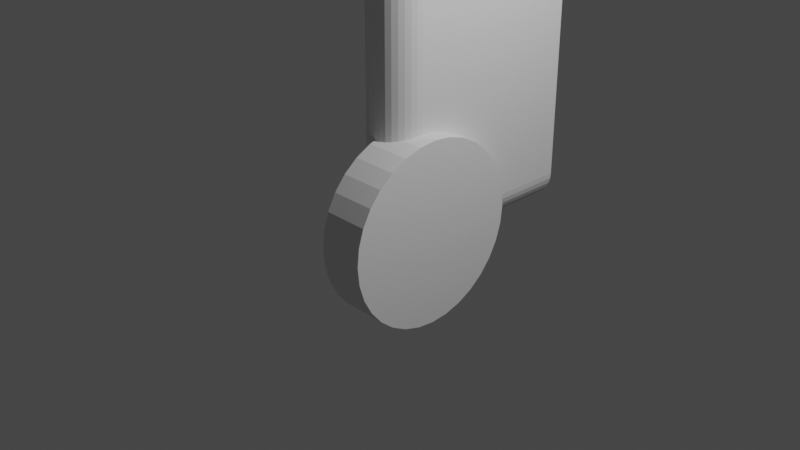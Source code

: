 # Source: LampStem.blend  (saved by Blender 2.83.19; exported with 4.5.12 LTS)
import bpy
from mathutils import Matrix  # noqa: F401  (used for matrix-valued properties, if any)

bpy.ops.wm.read_factory_settings(use_empty=True)
scene = bpy.context.scene
scene.name = 'Scene'

# ---- collections
col_collection = bpy.data.collections.new('Collection'); scene.collection.children.link(col_collection)

# ---- world
world_world = bpy.data.worlds.new('World'); scene.world = world_world
world_world.use_nodes = True; world_world.node_tree.nodes.clear()
_N = world_world.node_tree.nodes; _L = world_world.node_tree.links
n0 = _N.new('ShaderNodeOutputWorld'); n0.name = 'World Output'; n0.location = (300, 300)
n1 = _N.new('ShaderNodeBackground'); n1.name = 'Background'; n1.location = (10, 300)
n1.inputs[0].default_value = (0.05088, 0.05088, 0.05088, 1.0)
_L.new(n1.outputs[0], n0.inputs[0])
n0.is_active_output = True
world_world.color = (0.05088, 0.05088, 0.05088)
world_world.use_sun_shadow = False
world_world.sun_shadow_jitter_overblur = 0.0

# ---- cameras
cam_camera = bpy.data.cameras.new('Camera')
cam_camera.clip_end = 100.0
cam_camera.ortho_scale = 7.314

# ---- lights
light_light = bpy.data.lights.new('Light', 'POINT')
light_light.transmission_factor = 0.0
light_light.energy = 1000.0
light_light.shadow_soft_size = 0.1
light_light.shadow_maximum_resolution = 0.006
light_light.use_absolute_resolution = True

# ---- meshes
me_cylinder = bpy.data.meshes.new('Cylinder')
me_cylinder.from_pydata([(0.0005074, -0.06243, 0.3139), (0.0005074, -0.1225, 0.2956), (0.0005074, -0.1778, 0.2661), (0.0005074, -0.2263, 0.2263), (0.0005074, -0.2661, 0.1778), (0.0005074, -0.2956, 0.1225), (0.0005074, -0.3139, 0.06243), (0.0005074, -0.32, -2.95e-07), (0.008651, -0.06183, 0.3139), (0.01649, -0.1213, 0.2956), (0.02371, -0.1762, 0.2661), (0.03004, -0.2243, 0.2263), (0.03523, -0.2637, 0.1778), (0.03909, -0.293, 0.1225), (0.04147, -0.3111, 0.06243), (0.04227, -0.3172, -3.039e-07), (0.01665, -0.06017, 0.3139), (0.03219, -0.1182, 0.2956), (0.0465, -0.1716, 0.2661), (0.05905, -0.2184, 0.2263), (0.06935, -0.2569, 0.1778), (0.07701, -0.2854, 0.1225), (0.08172, -0.303, 0.06243), (0.08331, -0.309, -3.129e-07), (0.02436, -0.05748, 0.3139), (0.04733, -0.1129, 0.2956), (0.0685, -0.1641, 0.2661), (0.08706, -0.2089, 0.2263), (0.1023, -0.2456, 0.1778), (0.1136, -0.2729, 0.1225), (0.1206, -0.2898, 0.06243), (0.1229, -0.2954, -3.218e-07), (0.03165, -0.05381, 0.3139), (0.06167, -0.1058, 0.2956), (0.08933, -0.1537, 0.2661), (0.1136, -0.1957, 0.2263), (0.1335, -0.2302, 0.1778), (0.1483, -0.2558, 0.1225), (0.1574, -0.2715, 0.06243), (0.1604, -0.2769, -3.305e-07), (0.03841, -0.04922, 0.3139), (0.07495, -0.09684, 0.2956), (0.1086, -0.1407, 0.2661), (0.1381, -0.1792, 0.2263), (0.1624, -0.2108, 0.1778), (0.1804, -0.2342, 0.1225), (0.1915, -0.2487, 0.06243), (0.1952, -0.2536, -3.388e-07), (0.0445, -0.04379, 0.3139), (0.08695, -0.08623, 0.2956), (0.1261, -0.1254, 0.2661), (0.1604, -0.1596, 0.2263), (0.1885, -0.1878, 0.1778), (0.2094, -0.2087, 0.1225), (0.2223, -0.2216, 0.06243), (0.2266, -0.2259, -3.466e-07), (0.04984, -0.0376, 0.3139), (0.09746, -0.07415, 0.2956), (0.1414, -0.1078, 0.2661), (0.1798, -0.1373, 0.2263), (0.2114, -0.1616, 0.1778), (0.2349, -0.1796, 0.1225), (0.2493, -0.1907, 0.06243), (0.2542, -0.1944, -3.538e-07), (0.05432, -0.03078, 0.3139), (0.1063, -0.06079, 0.2956), (0.1542, -0.08845, 0.2661), (0.1962, -0.1127, 0.2263), (0.2307, -0.1326, 0.1778), (0.2563, -0.1474, 0.1225), (0.2721, -0.1565, 0.06243), (0.2774, -0.1596, -3.602e-07), (0.05787, -0.02342, 0.3139), (0.1133, -0.04639, 0.2956), (0.1644, -0.06757, 0.2661), (0.2092, -0.08612, 0.2263), (0.246, -0.1014, 0.1778), (0.2733, -0.1127, 0.1225), (0.2902, -0.1196, 0.06243), (0.2958, -0.122, -3.657e-07), (0.06043, -0.01567, 0.3139), (0.1184, -0.0312, 0.2956), (0.1719, -0.04552, 0.2661), (0.2187, -0.05807, 0.2263), (0.2571, -0.06837, 0.1778), (0.2857, -0.07603, 0.1225), (0.3033, -0.08074, 0.06243), (0.3092, -0.08233, -3.702e-07), (0.06196, -0.007646, 0.3139), (0.1215, -0.01548, 0.2956), (0.1763, -0.0227, 0.2661), (0.2244, -0.02903, 0.2263), (0.2639, -0.03423, 0.1778), (0.2932, -0.03808, 0.1225), (0.3112, -0.04046, 0.06243), (0.3173, -0.04127, -3.737e-07), (7.153e-07, 0.0005079, 0.32), (0.06243, 0.0005073, 0.3139), (0.1225, 0.0005078, 0.2956), (0.1778, 0.0005077, 0.2661), (0.2263, 0.0005073, 0.2263), (0.2661, 0.0005081, 0.1778), (0.2956, 0.0005086, 0.1225), (0.3139, 0.0005075, 0.06243), (0.32, 0.0005072, -3.761e-07), (7.55e-08, 1.0, 0.0), (-2.22e-07, 0.4976, 0.6), (0.1951, 0.9808, 0.0), (0.09707, 0.488, 0.6), (0.3827, 0.9239, 0.0), (0.1904, 0.4597, 0.6), (0.5556, 0.8315, 0.0), (0.2764, 0.4137, 0.6), (0.7071, 0.7071, 0.0), (0.3518, 0.3518, 0.6), (0.8315, 0.5556, 0.0), (0.4137, 0.2764, 0.6), (0.9239, 0.3827, 0.0), (0.4597, 0.1904, 0.6), (0.9808, 0.1951, 0.0), (0.488, 0.09707, 0.6), (1.0, 7.55e-08, 0.0), (0.4976, -1.611e-09, 0.6), (0.9808, -0.1951, 0.0), (0.488, -0.09707, 0.6), (0.9239, -0.3827, 0.0), (0.4597, -0.1904, 0.6), (0.8315, -0.5556, 0.0), (0.4137, -0.2764, 0.6), (0.7071, -0.7071, 0.0), (0.3518, -0.3518, 0.6), (0.5556, -0.8315, 0.0), (0.2764, -0.4137, 0.6), (0.3827, -0.9239, 0.0), (0.1904, -0.4597, 0.6), (0.1951, -0.9808, 0.0), (0.09707, -0.488, 0.6), (-2.503e-07, -1.0, 0.0), (-2.056e-07, -0.4976, 0.6), (-0.1951, -0.9808, 0.0), (-0.09707, -0.488, 0.6), (-0.3827, -0.9239, 0.0), (-0.1904, -0.4597, 0.6), (-0.5556, -0.8315, 0.0), (-0.2764, -0.4137, 0.6), (-0.7071, -0.7071, 0.0), (-0.3518, -0.3518, 0.6), (-0.8315, -0.5556, 0.0), (-0.4137, -0.2764, 0.6), (-0.9239, -0.3827, 0.0), (-0.4597, -0.1904, 0.6), (-0.488, -0.09707, 0.6), (-0.4976, 5.029e-07, 0.6), (-0.488, 0.09707, 0.6), (-0.4597, 0.1904, 0.6), (-0.4137, 0.2764, 0.6), (-0.3518, 0.3518, 0.6), (-0.2764, 0.4137, 0.6), (-0.1904, 0.4597, 0.6), (-0.09707, 0.488, 0.6), (0.1951, 0.9808, 0.5), (-3.775e-08, 1.0, 0.5), (0.3827, 0.9239, 0.5), (0.5556, 0.8315, 0.5), (0.7071, 0.7071, 0.5), (0.8315, 0.5556, 0.5), (0.9239, 0.3827, 0.5), (0.9808, 0.1951, 0.5), (1.0, 7.55e-08, 0.5), (0.9808, -0.1951, 0.5), (0.9239, -0.3827, 0.5), (0.8315, -0.5556, 0.5), (0.7071, -0.7071, 0.5), (0.5556, -0.8315, 0.5), (0.3827, -0.9239, 0.5), (0.1951, -0.9808, 0.5), (-3.636e-07, -1.0, 0.5), (-0.1951, -0.9808, 0.5), (-0.3827, -0.9239, 0.5), (-0.5556, -0.8315, 0.5), (-0.7071, -0.7071, 0.5), (-0.8315, -0.5556, 0.5), (-0.9239, -0.3827, 0.5), (-0.9808, -0.1951, 0.5), (-1.0, 9.656e-07, 0.5), (-0.9808, 0.1951, 0.5), (-0.9239, 0.3827, 0.5), (-0.8315, 0.5556, 0.5), (-0.7071, 0.7071, 0.5), (-0.5556, 0.8315, 0.5), (-0.3827, 0.9239, 0.5), (-0.1951, 0.9808, 0.5), (0.09707, 0.488, 0.7), (-2.109e-07, 0.4976, 0.7), (0.1904, 0.4597, 0.7), (0.2764, 0.4137, 0.7), (0.3518, 0.3518, 0.7), (0.4137, 0.2764, 0.7), (0.4597, 0.1904, 0.7), (0.488, 0.09707, 0.7), (0.4976, -1.611e-09, 0.7), (0.488, -0.09707, 0.7), (0.4597, -0.1904, 0.7), (0.4137, -0.2764, 0.7), (0.3518, -0.3518, 0.7), (0.2764, -0.4137, 0.7), (0.1904, -0.4597, 0.7), (0.09707, -0.488, 0.7), (-1.945e-07, -0.4976, 0.7), (-0.09707, -0.488, 0.7), (-0.1904, -0.4597, 0.7), (-0.2764, -0.4137, 0.7), (-0.3518, -0.3518, 0.7), (-0.4137, -0.2764, 0.7), (-0.4597, -0.1904, 0.7), (-0.488, -0.09707, 0.7), (-0.4976, 5.029e-07, 0.7), (-0.488, 0.09707, 0.7), (-0.4597, 0.1904, 0.7), (-0.4137, 0.2764, 0.7), (-0.3518, 0.3518, 0.7), (-0.2764, 0.4137, 0.7), (-0.1904, 0.4597, 0.7), (-0.09707, 0.488, 0.7), (0.2956, 0.9503, 0.1225), (0.2661, 0.9593, 0.1778), (0.3139, 0.9448, 0.06243), (0.32, 0.8783, -4.145e-07), (0.32, 0.9429, -4.173e-07), (0.2263, 0.9713, 0.2263), (0.1778, 0.9825, 0.2661), (0.1225, 0.9879, 0.2956), (0.1951, 0.9808, 0.2519), (0.06243, 0.9939, 0.3139), (-0.9808, 0.1951, 0.32), (-1.0, -9.028e-08, 0.32), (0.0005074, 1.0, -1.448e-05), (0.0005074, 1.0, 0.32), (0.0005074, -5.213e-08, 2.98e-08), (-0.9939, -0.06243, 0.3139), (-0.9825, -0.1778, 0.2661), (-0.9879, -0.1225, 0.2956), (-0.9808, -0.1951, 0.2519), (3.02e-09, 1.0, 0.32), (-0.1951, 0.9808, 0.32), (-0.3827, 0.9239, 0.32), (-0.5556, 0.8315, 0.32), (-0.7071, 0.7071, 0.32), (-0.8315, 0.5556, 0.32), (-0.9239, 0.3827, 0.32), (-0.9713, -0.2263, 0.2263), (-0.9448, -0.3139, 0.06243), (-0.9429, -0.32, -2.238e-07), (-0.9503, -0.2956, 0.1225), (-0.9593, -0.2661, 0.1778), (0.0004882, 0.000196, 2.837e-08), (0.0004028, 0.0003089, 2.98e-08), (0.0003096, 0.0004026, 2.98e-08), (5.96e-07, 0.0005079, 2.98e-08), (0.000132, 0.0004905, 2.98e-08), (-0.929, -0.32, -1.124e-07), (0.0623, -0.3132, -1.542e-07), (3.358e-07, 1.0, 0.0001625), (0.0005158, 1.915e-06, 0.32), (0.0004901, 0.0001315, 0.32), (0.000446, 0.0002596, 0.32), (0.0003639, 0.0003662, 0.32), (0.0002569, 0.0004479, 0.32), (0.0001318, 0.0004906, 0.32)], [], [(99, 100, 229, 232, 230), (263, 235, 239, 0), (0, 239, 241, 1), (1, 241, 240, 2), (2, 240, 242, 250, 3), (3, 250, 254, 4), (4, 254, 253, 5), (5, 253, 251, 6), (6, 251, 252, 260, 7), (0, 1, 9, 8), (5, 6, 14, 13), (3, 4, 12, 11), (1, 2, 10, 9), (6, 7, 15, 14), (263, 0, 8), (4, 5, 13, 12), (2, 3, 11, 10), (17, 18, 26, 25), (14, 15, 261, 23, 22), (8, 9, 17, 16), (9, 10, 18, 17), (10, 11, 19, 18), (11, 12, 20, 19), (12, 13, 21, 20), (13, 14, 22, 21), (28, 29, 37, 36), (18, 19, 27, 26), (19, 20, 28, 27), (20, 21, 29, 28), (21, 22, 30, 29), (22, 23, 31, 30), (16, 17, 25, 24), (29, 30, 38, 37), (30, 31, 39, 38), (264, 24, 32), (24, 25, 33, 32), (25, 26, 34, 33), (26, 27, 35, 34), (27, 28, 36, 35), (32, 33, 41, 40), (33, 34, 42, 41), (34, 35, 43, 42), (35, 36, 44, 43), (36, 37, 45, 44), (37, 38, 46, 45), (38, 39, 47, 46), (265, 32, 40), (43, 44, 52, 51), (44, 45, 53, 52), (45, 46, 54, 53), (46, 47, 55, 54), (265, 264, 32), (40, 41, 49, 48), (41, 42, 50, 49), (42, 43, 51, 50), (57, 58, 66, 65), (54, 55, 63, 62), (266, 265, 48), (48, 49, 57, 56), (49, 50, 58, 57), (50, 51, 59, 58), (51, 52, 60, 59), (52, 53, 61, 60), (53, 54, 62, 61), (68, 69, 77, 76), (58, 59, 67, 66), (59, 60, 68, 67), (60, 61, 69, 68), (61, 62, 70, 69), (62, 63, 71, 70), (56, 266, 48), (56, 57, 65, 64), (69, 70, 78, 77), (70, 71, 79, 78), (266, 64, 72), (64, 65, 73, 72), (65, 66, 74, 73), (66, 67, 75, 74), (67, 68, 76, 75), (72, 73, 81, 80), (73, 74, 82, 81), (74, 75, 83, 82), (75, 76, 84, 83), (76, 77, 85, 84), (77, 78, 86, 85), (78, 79, 87, 86), (267, 266, 72), (83, 84, 92, 91), (84, 85, 93, 92), (85, 86, 94, 93), (86, 87, 95, 94), (96, 268, 97), (80, 81, 89, 88), (81, 82, 90, 89), (82, 83, 91, 90), (94, 95, 104, 103), (268, 88, 97), (88, 89, 98, 97), (89, 90, 99, 98), (90, 91, 100, 99), (91, 92, 101, 100), (92, 93, 102, 101), (93, 94, 103, 102), (100, 101, 225, 229), (101, 102, 224, 225), (263, 238, 255), (102, 103, 226, 224), (103, 104, 227, 228, 226), (96, 97, 233, 243), (97, 98, 231, 233), (98, 99, 230, 231), (237, 263, 255, 236), (109, 162, 163, 111), (111, 163, 164, 113), (113, 164, 165, 115), (115, 165, 166, 117), (117, 166, 167, 119), (119, 167, 168, 121), (121, 168, 169, 123), (123, 169, 170, 125), (125, 170, 171, 127), (127, 171, 172, 129), (129, 172, 173, 131), (131, 173, 174, 133), (133, 174, 175, 135), (135, 175, 176, 137), (137, 176, 177, 139), (139, 177, 178, 141), (141, 178, 179, 143), (143, 179, 180, 145), (145, 180, 181, 147), (147, 181, 182, 149), (149, 182, 183, 242, 250, 254, 253, 251, 252), (154, 153, 217, 218), (96, 243, 105, 258), (106, 108, 160, 161), (108, 110, 162, 160), (110, 112, 163, 162), (112, 114, 164, 163), (114, 116, 165, 164), (116, 118, 166, 165), (118, 120, 167, 166), (120, 122, 168, 167), (122, 124, 169, 168), (124, 126, 170, 169), (126, 128, 171, 170), (128, 130, 172, 171), (130, 132, 173, 172), (132, 134, 174, 173), (134, 136, 175, 174), (136, 138, 176, 175), (138, 140, 177, 176), (140, 142, 178, 177), (142, 144, 179, 178), (144, 146, 180, 179), (146, 148, 181, 180), (148, 150, 182, 181), (150, 151, 183, 182), (151, 152, 184, 183), (152, 153, 185, 184), (153, 154, 186, 185), (154, 155, 187, 186), (155, 156, 188, 187), (156, 157, 189, 188), (157, 158, 190, 189), (158, 159, 191, 190), (159, 106, 161, 191), (192, 193, 223, 222, 221, 220, 219, 218, 217, 216, 215, 214, 213, 212, 211, 210, 209, 208, 207, 206, 205, 204, 203, 202, 201, 200, 199, 198, 197, 196, 195, 194), (132, 130, 204, 205), (155, 154, 218, 219), (134, 132, 205, 206), (108, 106, 193, 192), (156, 155, 219, 220), (136, 134, 206, 207), (110, 108, 192, 194), (157, 156, 220, 221), (138, 136, 207, 208), (112, 110, 194, 195), (158, 157, 221, 222), (140, 138, 208, 209), (114, 112, 195, 196), (159, 158, 222, 223), (142, 140, 209, 210), (116, 114, 196, 197), (106, 159, 223, 193), (144, 142, 210, 211), (118, 116, 197, 198), (146, 144, 211, 212), (120, 118, 198, 199), (148, 146, 212, 213), (122, 120, 199, 200), (150, 148, 213, 214), (124, 122, 200, 201), (151, 150, 214, 215), (126, 124, 201, 202), (152, 151, 215, 216), (128, 126, 202, 203), (153, 152, 216, 217), (130, 128, 203, 204), (257, 256, 266), (244, 245, 190, 191), (243, 262, 105), (245, 246, 189, 190), (234, 235, 184, 185), (237, 243, 244, 245, 246, 247, 248, 249, 234, 235, 263), (235, 239, 241, 240, 242, 183, 184), (256, 265, 266), (255, 264, 265), (257, 266, 267), (256, 255, 265), (247, 248, 187, 188), (238, 263, 264), (259, 257, 267), (236, 105, 107), (246, 247, 188, 189), (258, 259, 268, 96), (259, 267, 268), (248, 249, 186, 187), (249, 234, 185, 186), (252, 260, 7, 15, 261, 23, 31, 39, 47, 55, 63, 71, 79, 87, 95, 104, 227, 228, 109, 111, 113, 115, 117, 119, 121, 123, 125, 127, 129, 131, 133, 135, 137, 139, 141, 143, 145, 147, 149), (255, 238, 264), (228, 226, 224, 225, 229, 232, 160, 162, 109), (264, 263, 24), (268, 267, 88), (262, 161, 160, 232, 230, 231, 233, 243), (263, 8, 16), (263, 16, 24), (265, 40, 48), (266, 56, 64), (267, 72, 80), (267, 80, 88), (236, 255, 256, 257, 259, 258, 105)])
_uv = me_cylinder.uv_layers.new(name='UVMap')
_uv.uv.foreach_set('vector', [0.4062, 0.5, 0.375, 0.5, 0.375, 0.5, 0.3951, 0.5, 0.4062, 0.5, 0.5, 0.5, 0.5, 0.5896, 0.4688, 0.5891, 0.4688, 0.5, 0.4688, 0.5, 0.4688, 0.5891, 0.4375, 0.5885, 0.4375, 0.5, 0.4375, 0.5, 0.4375, 0.5885, 0.4062, 0.5881, 0.4062, 0.5, 0.4062, 0.5, 0.4062, 0.5881, 0.3951, 0.5879, 0.375, 0.5871, 0.375, 0.5, 0.375, 0.5, 0.375, 0.5871, 0.3438, 0.586, 0.3438, 0.5, 0.3438, 0.5, 0.3438, 0.586, 0.3125, 0.5852, 0.3125, 0.5, 0.3125, 0.5, 0.3125, 0.5852, 0.2812, 0.5847, 0.2812, 0.5, 0.2812, 0.5, 0.2812, 0.5847, 0.25, 0.5845, 0.25, 0.5833, 0.25, 0.5, 0.4688, 0.5, 0.4375, 0.5, 0.4375, 0.5, 0.4688, 0.5, 0.3125, 0.5, 0.2812, 0.5, 0.2812, 0.5, 0.3125, 0.5, 0.375, 0.5, 0.3438, 0.5, 0.3438, 0.5, 0.375, 0.5, 0.4375, 0.5, 0.4062, 0.5, 0.4062, 0.5, 0.4375, 0.5, 0.2812, 0.5, 0.25, 0.5, 0.25, 0.5, 0.2812, 0.5, 0.5, 0.5, 0.4688, 0.5, 0.4688, 0.5, 0.3438, 0.5, 0.3125, 0.5, 0.3125, 0.5, 0.3438, 0.5, 0.4062, 0.5, 0.375, 0.5, 0.375, 0.5, 0.4062, 0.5, 0.4375, 0.5, 0.4062, 0.5, 0.4062, 0.5, 0.4375, 0.5, 0.2812, 0.5, 0.25, 0.5, 0.25, 0.5, 0.25, 0.5, 0.2812, 0.5, 0.4688, 0.5, 0.4375, 0.5, 0.4375, 0.5, 0.4688, 0.5, 0.4375, 0.5, 0.4062, 0.5, 0.4062, 0.5, 0.4375, 0.5, 0.4062, 0.5, 0.375, 0.5, 0.375, 0.5, 0.4062, 0.5, 0.375, 0.5, 0.3438, 0.5, 0.3438, 0.5, 0.375, 0.5, 0.3438, 0.5, 0.3125, 0.5, 0.3125, 0.5, 0.3438, 0.5, 0.3125, 0.5, 0.2812, 0.5, 0.2812, 0.5, 0.3125, 0.5, 0.3438, 0.5, 0.3125, 0.5, 0.3125, 0.5, 0.3438, 0.5, 0.4062, 0.5, 0.375, 0.5, 0.375, 0.5, 0.4062, 0.5, 0.375, 0.5, 0.3438, 0.5, 0.3438, 0.5, 0.375, 0.5, 0.3438, 0.5, 0.3125, 0.5, 0.3125, 0.5, 0.3438, 0.5, 0.3125, 0.5, 0.2812, 0.5, 0.2812, 0.5, 0.3125, 0.5, 0.2812, 0.5, 0.25, 0.5, 0.25, 0.5, 0.2812, 0.5, 0.4688, 0.5, 0.4375, 0.5, 0.4375, 0.5, 0.4688, 0.5, 0.3125, 0.5, 0.2812, 0.5, 0.2812, 0.5, 0.3125, 0.5, 0.2812, 0.5, 0.25, 0.5, 0.25, 0.5, 0.2812, 0.5, 0.5, 0.5, 0.4688, 0.5, 0.4688, 0.5, 0.4688, 0.5, 0.4375, 0.5, 0.4375, 0.5, 0.4688, 0.5, 0.4375, 0.5, 0.4062, 0.5, 0.4062, 0.5, 0.4375, 0.5, 0.4062, 0.5, 0.375, 0.5, 0.375, 0.5, 0.4062, 0.5, 0.375, 0.5, 0.3438, 0.5, 0.3438, 0.5, 0.375, 0.5, 0.4688, 0.5, 0.4375, 0.5, 0.4375, 0.5, 0.4688, 0.5, 0.4375, 0.5, 0.4062, 0.5, 0.4062, 0.5, 0.4375, 0.5, 0.4062, 0.5, 0.375, 0.5, 0.375, 0.5, 0.4062, 0.5, 0.375, 0.5, 0.3438, 0.5, 0.3438, 0.5, 0.375, 0.5, 0.3438, 0.5, 0.3125, 0.5, 0.3125, 0.5, 0.3438, 0.5, 0.3125, 0.5, 0.2812, 0.5, 0.2812, 0.5, 0.3125, 0.5, 0.2812, 0.5, 0.25, 0.5, 0.25, 0.5, 0.2812, 0.5, 0.5, 0.5, 0.4688, 0.5, 0.4688, 0.5, 0.375, 0.5, 0.3438, 0.5, 0.3438, 0.5, 0.375, 0.5, 0.3438, 0.5, 0.3125, 0.5, 0.3125, 0.5, 0.3438, 0.5, 0.3125, 0.5, 0.2812, 0.5, 0.2812, 0.5, 0.3125, 0.5, 0.2812, 0.5, 0.25, 0.5, 0.25, 0.5, 0.2812, 0.5, 0.5, 0.5, 0.5, 0.5, 0.4688, 0.5, 0.4688, 0.5, 0.4375, 0.5, 0.4375, 0.5, 0.4688, 0.5, 0.4375, 0.5, 0.4062, 0.5, 0.4062, 0.5, 0.4375, 0.5, 0.4062, 0.5, 0.375, 0.5, 0.375, 0.5, 0.4062, 0.5, 0.4375, 0.5, 0.4062, 0.5, 0.4062, 0.5, 0.4375, 0.5, 0.2812, 0.5, 0.25, 0.5, 0.25, 0.5, 0.2812, 0.5, 0.5, 0.5, 0.5, 0.5, 0.4688, 0.5, 0.4688, 0.5, 0.4375, 0.5, 0.4375, 0.5, 0.4688, 0.5, 0.4375, 0.5, 0.4062, 0.5, 0.4062, 0.5, 0.4375, 0.5, 0.4062, 0.5, 0.375, 0.5, 0.375, 0.5, 0.4062, 0.5, 0.375, 0.5, 0.3438, 0.5, 0.3438, 0.5, 0.375, 0.5, 0.3438, 0.5, 0.3125, 0.5, 0.3125, 0.5, 0.3438, 0.5, 0.3125, 0.5, 0.2812, 0.5, 0.2812, 0.5, 0.3125, 0.5, 0.3438, 0.5, 0.3125, 0.5, 0.3125, 0.5, 0.3438, 0.5, 0.4062, 0.5, 0.375, 0.5, 0.375, 0.5, 0.4062, 0.5, 0.375, 0.5, 0.3438, 0.5, 0.3438, 0.5, 0.375, 0.5, 0.3438, 0.5, 0.3125, 0.5, 0.3125, 0.5, 0.3438, 0.5, 0.3125, 0.5, 0.2812, 0.5, 0.2812, 0.5, 0.3125, 0.5, 0.2812, 0.5, 0.25, 0.5, 0.25, 0.5, 0.2812, 0.5, 0.4688, 0.5, 0.5, 0.5, 0.4688, 0.5, 0.4688, 0.5, 0.4375, 0.5, 0.4375, 0.5, 0.4688, 0.5, 0.3125, 0.5, 0.2812, 0.5, 0.2812, 0.5, 0.3125, 0.5, 0.2812, 0.5, 0.25, 0.5, 0.25, 0.5, 0.2812, 0.5, 0.5, 0.5, 0.4688, 0.5, 0.4688, 0.5, 0.4688, 0.5, 0.4375, 0.5, 0.4375, 0.5, 0.4688, 0.5, 0.4375, 0.5, 0.4062, 0.5, 0.4062, 0.5, 0.4375, 0.5, 0.4062, 0.5, 0.375, 0.5, 0.375, 0.5, 0.4062, 0.5, 0.375, 0.5, 0.3438, 0.5, 0.3438, 0.5, 0.375, 0.5, 0.4688, 0.5, 0.4375, 0.5, 0.4375, 0.5, 0.4688, 0.5, 0.4375, 0.5, 0.4062, 0.5, 0.4062, 0.5, 0.4375, 0.5, 0.4062, 0.5, 0.375, 0.5, 0.375, 0.5, 0.4062, 0.5, 0.375, 0.5, 0.3438, 0.5, 0.3438, 0.5, 0.375, 0.5, 0.3438, 0.5, 0.3125, 0.5, 0.3125, 0.5, 0.3438, 0.5, 0.3125, 0.5, 0.2812, 0.5, 0.2812, 0.5, 0.3125, 0.5, 0.2812, 0.5, 0.25, 0.5, 0.25, 0.5, 0.2812, 0.5, 0.5, 0.5, 0.5, 0.5, 0.4688, 0.5, 0.375, 0.5, 0.3438, 0.5, 0.3438, 0.5, 0.375, 0.5, 0.3438, 0.5, 0.3125, 0.5, 0.3125, 0.5, 0.3438, 0.5, 0.3125, 0.5, 0.2812, 0.5, 0.2812, 0.5, 0.3125, 0.5, 0.2812, 0.5, 0.25, 0.5, 0.25, 0.5, 0.2812, 0.5, 0.5, 0.5, 0.5, 0.5, 0.4688, 0.5, 0.4688, 0.5, 0.4375, 0.5, 0.4375, 0.5, 0.4688, 0.5, 0.4375, 0.5, 0.4062, 0.5, 0.4062, 0.5, 0.4375, 0.5, 0.4062, 0.5, 0.375, 0.5, 0.375, 0.5, 0.4062, 0.5, 0.2812, 0.5, 0.25, 0.5, 0.25, 0.5, 0.2812, 0.5, 0.5, 0.5, 0.4688, 0.5, 0.4688, 0.5, 0.4688, 0.5, 0.4375, 0.5, 0.4375, 0.5, 0.4688, 0.5, 0.4375, 0.5, 0.4062, 0.5, 0.4062, 0.5, 0.4375, 0.5, 0.4062, 0.5, 0.375, 0.5, 0.375, 0.5, 0.4062, 0.5, 0.375, 0.5, 0.3438, 0.5, 0.3438, 0.5, 0.375, 0.5, 0.3438, 0.5, 0.3125, 0.5, 0.3125, 0.5, 0.3438, 0.5, 0.3125, 0.5, 0.2812, 0.5, 0.2812, 0.5, 0.3125, 0.5, 0.375, 0.5, 0.3438, 0.5, 0.3438, 0.5, 0.375, 0.5, 0.3438, 0.5, 0.3125, 0.5, 0.3125, 0.5, 0.3438, 0.5, 0.5, 0.5, 0.25, 0.5, 0.25, 0.5, 0.3125, 0.5, 0.2812, 0.5, 0.2812, 0.5, 0.3125, 0.5, 0.2812, 0.5, 0.25, 0.5, 0.25, 0.5, 0.25, 0.5, 0.2812, 0.5, 0.5, 0.5, 0.4688, 0.5, 0.4688, 0.5, 0.5, 0.5, 0.4688, 0.5, 0.4375, 0.5, 0.4375, 0.5, 0.4688, 0.5, 0.4375, 0.5, 0.4062, 0.5, 0.4062, 0.5, 0.4375, 0.5, 0.5, 0.5, 0.5, 0.5, 0.25, 0.5, 0.25, 0.5, 0.9375, 0.5, 0.9375, 1.0, 0.9062, 1.0, 0.9062, 0.5, 0.9062, 0.5, 0.9062, 1.0, 0.875, 1.0, 0.875, 0.5, 0.875, 0.5, 0.875, 1.0, 0.8438, 1.0, 0.8438, 0.5, 0.8438, 0.5, 0.8438, 1.0, 0.8125, 1.0, 0.8125, 0.5, 0.8125, 0.5, 0.8125, 1.0, 0.7812, 1.0, 0.7812, 0.5, 0.7812, 0.5, 0.7812, 1.0, 0.75, 1.0, 0.75, 0.5, 0.75, 0.5, 0.75, 1.0, 0.7188, 1.0, 0.7188, 0.5, 0.7188, 0.5, 0.7188, 1.0, 0.6875, 1.0, 0.6875, 0.5, 0.6875, 0.5, 0.6875, 1.0, 0.6562, 1.0, 0.6562, 0.5, 0.6562, 0.5, 0.6562, 1.0, 0.625, 1.0, 0.625, 0.5, 0.625, 0.5, 0.625, 1.0, 0.5938, 1.0, 0.5938, 0.5, 0.5938, 0.5, 0.5938, 1.0, 0.5625, 1.0, 0.5625, 0.5, 0.5625, 0.5, 0.5625, 1.0, 0.5312, 1.0, 0.5312, 0.5, 0.5312, 0.5, 0.5312, 1.0, 0.5, 1.0, 0.5, 0.5, 0.5, 0.5, 0.5, 1.0, 0.4688, 1.0, 0.4688, 0.5, 0.4688, 0.5, 0.4688, 1.0, 0.4375, 1.0, 0.4375, 0.5, 0.4375, 0.5, 0.4375, 1.0, 0.4062, 1.0, 0.4062, 0.5, 0.4062, 0.5, 0.4062, 1.0, 0.375, 1.0, 0.375, 0.5, 0.375, 0.5, 0.375, 1.0, 0.3438, 1.0, 0.3438, 0.5, 0.3438, 0.5, 0.3438, 1.0, 0.3125, 1.0, 0.3125, 0.5, 0.3125, 0.5, 0.3125, 1.0, 0.2812, 1.0, 0.2812, 0.7519, 0.2864, 0.7263, 0.2931, 0.6778, 0.298, 0.6225, 0.301, 0.5624, 0.3021, 0.5, 0.1397, 0.2957, 0.1329, 0.2733, 0.1329, 0.2733, 0.1397, 0.2957, 0.5, 0.5, 0.5, 0.5, 0.25, 0.5, 0.25, 0.5, 0.25, 0.3694, 0.2733, 0.3671, 0.2968, 0.4854, 0.25, 0.49, 0.2733, 0.3671, 0.2957, 0.3603, 0.3418, 0.4717, 0.2968, 0.4854, 0.2957, 0.3603, 0.3163, 0.3493, 0.3833, 0.4496, 0.3418, 0.4717, 0.3163, 0.3493, 0.3344, 0.3344, 0.4197, 0.4197, 0.3833, 0.4496, 0.3344, 0.3344, 0.3493, 0.3163, 0.4496, 0.3833, 0.4197, 0.4197, 0.3493, 0.3163, 0.3603, 0.2957, 0.4717, 0.3418, 0.4496, 0.3833, 0.3603, 0.2957, 0.3671, 0.2733, 0.4854, 0.2968, 0.4717, 0.3418, 0.3671, 0.2733, 0.3694, 0.25, 0.49, 0.25, 0.4854, 0.2968, 0.3694, 0.25, 0.3671, 0.2267, 0.4854, 0.2032, 0.49, 0.25, 0.3671, 0.2267, 0.3603, 0.2043, 0.4717, 0.1582, 0.4854, 0.2032, 0.3603, 0.2043, 0.3493, 0.1837, 0.4496, 0.1167, 0.4717, 0.1582, 0.3493, 0.1837, 0.3344, 0.1656, 0.4197, 0.08029, 0.4496, 0.1167, 0.3344, 0.1656, 0.3163, 0.1507, 0.3833, 0.05045, 0.4197, 0.08029, 0.3163, 0.1507, 0.2957, 0.1397, 0.3418, 0.02827, 0.3833, 0.05045, 0.2957, 0.1397, 0.2733, 0.1329, 0.2968, 0.01461, 0.3418, 0.02827, 0.2733, 0.1329, 0.25, 0.1306, 0.25, 0.01, 0.2968, 0.01461, 0.25, 0.1306, 0.2267, 0.1329, 0.2032, 0.01461, 0.25, 0.01, 0.2267, 0.1329, 0.2043, 0.1397, 0.1582, 0.02827, 0.2032, 0.01461, 0.2043, 0.1397, 0.1837, 0.1507, 0.1167, 0.05045, 0.1582, 0.02827, 0.1837, 0.1507, 0.1656, 0.1656, 0.08029, 0.08029, 0.1167, 0.05045, 0.1656, 0.1656, 0.1507, 0.1837, 0.05045, 0.1167, 0.08029, 0.08029, 0.1507, 0.1837, 0.1397, 0.2043, 0.02827, 0.1582, 0.05045, 0.1167, 0.1397, 0.2043, 0.1329, 0.2267, 0.01461, 0.2032, 0.02827, 0.1582, 0.1329, 0.2267, 0.1306, 0.25, 0.01, 0.25, 0.01461, 0.2032, 0.1306, 0.25, 0.1329, 0.2733, 0.01461, 0.2968, 0.01, 0.25, 0.1329, 0.2733, 0.1397, 0.2957, 0.02827, 0.3418, 0.01461, 0.2968, 0.1397, 0.2957, 0.1507, 0.3163, 0.05045, 0.3833, 0.02827, 0.3418, 0.1507, 0.3163, 0.1656, 0.3344, 0.08029, 0.4197, 0.05045, 0.3833, 0.1656, 0.3344, 0.1837, 0.3493, 0.1167, 0.4496, 0.08029, 0.4197, 0.1837, 0.3493, 0.2043, 0.3603, 0.1582, 0.4717, 0.1167, 0.4496, 0.2043, 0.3603, 0.2267, 0.3671, 0.2032, 0.4854, 0.1582, 0.4717, 0.2267, 0.3671, 0.25, 0.3694, 0.25, 0.49, 0.2032, 0.4854, 0.2733, 0.3671, 0.25, 0.3694, 0.2267, 0.3671, 0.2043, 0.3603, 0.1837, 0.3493, 0.1656, 0.3344, 0.1507, 0.3163, 0.1397, 0.2957, 0.1329, 0.2733, 0.1306, 0.25, 0.1329, 0.2267, 0.1397, 0.2043, 0.1507, 0.1837, 0.1656, 0.1656, 0.1837, 0.1507, 0.2043, 0.1397, 0.2267, 0.1329, 0.25, 0.1306, 0.2733, 0.1329, 0.2957, 0.1397, 0.3163, 0.1507, 0.3344, 0.1656, 0.3493, 0.1837, 0.3603, 0.2043, 0.3671, 0.2267, 0.3694, 0.25, 0.3671, 0.2733, 0.3603, 0.2957, 0.3493, 0.3163, 0.3344, 0.3344, 0.3163, 0.3493, 0.2957, 0.3603, 0.3163, 0.1507, 0.3344, 0.1656, 0.3344, 0.1656, 0.3163, 0.1507, 0.1507, 0.3163, 0.1397, 0.2957, 0.1397, 0.2957, 0.1507, 0.3163, 0.2957, 0.1397, 0.3163, 0.1507, 0.3163, 0.1507, 0.2957, 0.1397, 0.2733, 0.3671, 0.25, 0.3694, 0.25, 0.3694, 0.2733, 0.3671, 0.1656, 0.3344, 0.1507, 0.3163, 0.1507, 0.3163, 0.1656, 0.3344, 0.2733, 0.1329, 0.2957, 0.1397, 0.2957, 0.1397, 0.2733, 0.1329, 0.2957, 0.3603, 0.2733, 0.3671, 0.2733, 0.3671, 0.2957, 0.3603, 0.1837, 0.3493, 0.1656, 0.3344, 0.1656, 0.3344, 0.1837, 0.3493, 0.25, 0.1306, 0.2733, 0.1329, 0.2733, 0.1329, 0.25, 0.1306, 0.3163, 0.3493, 0.2957, 0.3603, 0.2957, 0.3603, 0.3163, 0.3493, 0.2043, 0.3603, 0.1837, 0.3493, 0.1837, 0.3493, 0.2043, 0.3603, 0.2267, 0.1329, 0.25, 0.1306, 0.25, 0.1306, 0.2267, 0.1329, 0.3344, 0.3344, 0.3163, 0.3493, 0.3163, 0.3493, 0.3344, 0.3344, 0.2267, 0.3671, 0.2043, 0.3603, 0.2043, 0.3603, 0.2267, 0.3671, 0.2043, 0.1397, 0.2267, 0.1329, 0.2267, 0.1329, 0.2043, 0.1397, 0.3493, 0.3163, 0.3344, 0.3344, 0.3344, 0.3344, 0.3493, 0.3163, 0.25, 0.3694, 0.2267, 0.3671, 0.2267, 0.3671, 0.25, 0.3694, 0.1837, 0.1507, 0.2043, 0.1397, 0.2043, 0.1397, 0.1837, 0.1507, 0.3603, 0.2957, 0.3493, 0.3163, 0.3493, 0.3163, 0.3603, 0.2957, 0.1656, 0.1656, 0.1837, 0.1507, 0.1837, 0.1507, 0.1656, 0.1656, 0.3671, 0.2733, 0.3603, 0.2957, 0.3603, 0.2957, 0.3671, 0.2733, 0.1507, 0.1837, 0.1656, 0.1656, 0.1656, 0.1656, 0.1507, 0.1837, 0.3694, 0.25, 0.3671, 0.2733, 0.3671, 0.2733, 0.3694, 0.25, 0.1397, 0.2043, 0.1507, 0.1837, 0.1507, 0.1837, 0.1397, 0.2043, 0.3671, 0.2267, 0.3694, 0.25, 0.3694, 0.25, 0.3671, 0.2267, 0.1329, 0.2267, 0.1397, 0.2043, 0.1397, 0.2043, 0.1329, 0.2267, 0.3603, 0.2043, 0.3671, 0.2267, 0.3671, 0.2267, 0.3603, 0.2043, 0.1306, 0.25, 0.1329, 0.2267, 0.1329, 0.2267, 0.1306, 0.25, 0.3493, 0.1837, 0.3603, 0.2043, 0.3603, 0.2043, 0.3493, 0.1837, 0.1329, 0.2733, 0.1306, 0.25, 0.1306, 0.25, 0.1329, 0.2733, 0.3344, 0.1656, 0.3493, 0.1837, 0.3493, 0.1837, 0.3344, 0.1656, 0.25, 0.5, 0.25, 0.5, 0.5, 0.5, 0.03125, 0.82, 0.0625, 0.82, 0.0625, 1.0, 0.03125, 1.0, 0.5, 0.5, 0.2501, 0.5, 0.25, 0.5, 0.0625, 0.82, 0.09375, 0.82, 0.09375, 1.0, 0.0625, 1.0, 0.2188, 0.82, 0.25, 0.82, 0.25, 1.0, 0.2188, 1.0, 0.5, 0.5, 0.5, 0.5, 0.5, 0.5175, 0.5, 0.5343, 0.5, 0.5498, 0.5, 0.5634, 0.5, 0.5745, 0.5, 0.5828, 0.5, 0.5879, 0.5, 0.5896, 0.5, 0.5, 0.25, 0.82, 0.26, 0.8139, 0.2696, 0.7956, 0.2785, 0.7661, 0.2812, 0.7519, 0.2812, 1.0, 0.25, 1.0, 0.25, 0.5, 0.5, 0.5, 0.5, 0.5, 0.25, 0.5, 0.5, 0.5, 0.5, 0.5, 0.25, 0.5, 0.5, 0.5, 0.5, 0.5, 0.25, 0.5, 0.25, 0.5, 0.5, 0.5, 0.125, 0.82, 0.1562, 0.82, 0.1562, 1.0, 0.125, 1.0, 0.25, 0.5, 0.5, 0.5, 0.5, 0.5, 0.25, 0.5, 0.25, 0.5, 0.5, 0.5, 0.9999, 0.5, 1.0, 0.5, 0.9688, 0.5, 0.09375, 0.82, 0.125, 0.82, 0.125, 1.0, 0.09375, 1.0, 0.25, 0.5, 0.25, 0.5, 0.5, 0.5, 0.5, 0.5, 0.25, 0.5, 0.5, 0.5, 0.5, 0.5, 0.1562, 0.82, 0.1875, 0.82, 0.1875, 1.0, 0.1562, 1.0, 0.1875, 0.82, 0.2188, 0.82, 0.2188, 1.0, 0.1875, 1.0, 0.5237, 0.1732, 0.527, 0.1732, 0.7501, 0.1732, 0.7601, 0.1739, 0.765, 0.1748, 0.77, 0.1758, 0.7795, 0.1791, 0.7885, 0.1836, 0.7968, 0.1892, 0.8044, 0.1958, 0.811, 0.2033, 0.8166, 0.2117, 0.821, 0.2207, 0.8242, 0.2302, 0.8262, 0.2401, 0.8268, 0.2501, 0.8268, 0.4608, 0.8268, 0.4763, 0.8418, 0.4717, 0.8833, 0.4496, 0.9197, 0.4197, 0.9496, 0.3833, 0.9717, 0.3418, 0.9854, 0.2968, 0.99, 0.25, 0.9854, 0.2032, 0.9717, 0.1582, 0.9496, 0.1167, 0.9197, 0.08029, 0.8833, 0.05045, 0.8418, 0.02827, 0.7968, 0.01461, 0.75, 0.01, 0.7032, 0.01461, 0.6582, 0.02827, 0.6167, 0.05045, 0.5803, 0.08029, 0.5504, 0.1167, 0.5283, 0.1582, 0.25, 0.5, 0.25, 0.5, 0.5, 0.5, 0.9479, 0.5, 0.949, 0.5624, 0.952, 0.6225, 0.9569, 0.6778, 0.9636, 0.7263, 0.9688, 0.7519, 0.9688, 1.0, 0.9375, 1.0, 0.9375, 0.5, 0.5, 0.5, 0.5, 0.5, 0.4688, 0.5, 0.5, 0.5, 0.5, 0.5, 0.4688, 0.5, 1.0, 0.5002, 1.0, 1.0, 0.9688, 1.0, 0.9688, 0.7519, 0.9715, 0.7661, 0.9804, 0.7957, 0.99, 0.8138, 1.0, 0.82, 0.5, 0.5, 0.4688, 0.5, 0.4688, 0.5, 0.5, 0.5, 0.4688, 0.5, 0.4688, 0.5, 0.5, 0.5, 0.4688, 0.5, 0.4688, 0.5, 0.5, 0.5, 0.4688, 0.5, 0.4688, 0.5, 0.5, 0.5, 0.4688, 0.5, 0.4688, 0.5, 0.5, 0.5, 0.4688, 0.5, 0.4688, 0.5, 0.7501, 0.49, 0.7501, 0.25, 0.7501, 0.2501, 0.7501, 0.2501, 0.75, 0.2501, 0.75, 0.2501, 0.75, 0.49])
me_cylinder.use_remesh_fix_poles = True
me_cylinder.use_remesh_preserve_attributes = False
me_cylinder.use_mirror_vertex_groups = False
me_cylinder.update()
me_cylinder_004 = bpy.data.meshes.new('Cylinder.004')
me_cylinder_004.from_pydata([(0.0, 1.0, -1.0), (0.0, 1.0, 0.4724), (-3.258e-07, -1.0, -1.0), (-3.258e-07, -1.0, 0.4724), (-0.1951, -0.9808, -1.0), (-0.1951, -0.9808, 0.4724), (-0.3827, -0.9239, -1.0), (-0.3827, -0.9239, 0.4724), (-0.5556, -0.8315, -1.0), (-0.5556, -0.8315, 0.4724), (-0.7071, -0.7071, -1.0), (-0.7071, -0.7071, 0.4724), (-0.8315, -0.5556, -1.0), (-0.8315, -0.5556, 0.4724), (-0.9239, -0.3827, -1.0), (-0.9239, -0.3827, 0.4724), (-0.9808, -0.1951, -1.0), (-0.9808, -0.1951, 0.4724), (-1.0, 9.656e-07, -1.0), (-1.0, 9.656e-07, 0.4724), (-0.9808, 0.1951, -1.0), (-0.9808, 0.1951, 0.4724), (-0.9239, 0.3827, -1.0), (-0.9239, 0.3827, 0.4724), (-0.8315, 0.5556, -1.0), (-0.8315, 0.5556, 0.4724), (-0.7071, 0.7071, -1.0), (-0.7071, 0.7071, 0.4724), (-0.5556, 0.8315, -1.0), (-0.5556, 0.8315, 0.4724), (-0.3827, 0.9239, -1.0), (-0.3827, 0.9239, 0.4724), (-0.1951, 0.9808, -1.0), (-0.1951, 0.9808, 0.4724), (0.0002069, 1.0, -1.0), (0.0002066, -1.0, -1.0), (-0.1932, -0.9808, -1.002), (-0.3792, -0.9239, -1.004), (-0.5506, -0.8315, -1.006), (-0.7009, -0.7071, -1.008), (-0.8241, -0.5556, -1.009), (-0.9158, -0.3827, -1.01), (-0.9722, -0.1951, -1.011), (-0.9912, 9.831e-07, -1.011), (-0.9722, 0.1951, -1.011), (-0.9158, 0.3827, -1.01), (-0.8241, 0.5556, -1.009), (-0.7008, 0.7071, -1.008), (-0.5506, 0.8315, -1.006), (-0.3792, 0.9239, -1.004), (-0.1932, 0.9808, -1.002), (0.0004103, 1.0, -1.0), (0.00041, -1.0, -1.0), (-0.188, -0.9808, -1.004), (-0.3692, -0.9239, -1.008), (-0.5362, -0.8315, -1.012), (-0.6826, -0.7071, -1.015), (-0.8027, -0.5556, -1.018), (-0.892, -0.3827, -1.02), (-0.947, -0.1951, -1.021), (-0.9655, 1e-06, -1.022), (-0.947, 0.1951, -1.021), (-0.892, 0.3827, -1.02), (-0.8027, 0.5556, -1.018), (-0.6826, 0.7071, -1.015), (-0.5362, 0.8315, -1.012), (-0.3692, 0.9239, -1.008), (-0.188, 0.9808, -1.004), (0.0006068, 1.0, -1.0), (0.0006063, -1.0, -1.0), (-0.1796, -0.9808, -1.006), (-0.3529, -0.9239, -1.012), (-0.5127, -0.8315, -1.018), (-0.6527, -0.7071, -1.023), (-0.7676, -0.5556, -1.027), (-0.8529, -0.3827, -1.03), (-0.9055, -0.1951, -1.032), (-0.9233, 1.017e-06, -1.032), (-0.9055, 0.1951, -1.032), (-0.8529, 0.3827, -1.03), (-0.7676, 0.5556, -1.027), (-0.6527, 0.7071, -1.023), (-0.5127, 0.8315, -1.018), (-0.3529, 0.9239, -1.012), (-0.1796, 0.9808, -1.006), (0.000793, 1.0, -1.0), (0.0007924, -1.0, -1.0), (-0.1682, -0.9808, -1.008), (-0.3306, -0.9239, -1.016), (-0.4803, -0.8315, -1.023), (-0.6116, -0.7071, -1.03), (-0.7193, -0.5556, -1.035), (-0.7993, -0.3827, -1.039), (-0.8486, -0.1951, -1.041), (-0.8652, 1.033e-06, -1.042), (-0.8486, 0.1951, -1.041), (-0.7993, 0.3827, -1.039), (-0.7193, 0.5556, -1.035), (-0.6116, 0.7071, -1.03), (-0.4803, 0.8315, -1.023), (-0.3306, 0.9239, -1.016), (-0.1682, 0.9808, -1.008), (0.0009655, 1.0, -1.0), (0.0009649, -1.0, -1.0), (-0.1538, -0.9808, -1.01), (-0.3026, -0.9239, -1.02), (-0.4398, -0.8315, -1.029), (-0.56, -0.7071, -1.036), (-0.6587, -0.5556, -1.043), (-0.732, -0.3827, -1.047), (-0.7771, -0.1951, -1.05), (-0.7924, 1.047e-06, -1.051), (-0.7771, 0.1951, -1.05), (-0.732, 0.3827, -1.047), (-0.6587, 0.5556, -1.043), (-0.56, 0.7071, -1.036), (-0.4398, 0.8315, -1.029), (-0.3026, 0.9239, -1.02), (-0.1538, 0.9808, -1.01), (0.001122, 1.0, -1.0), (0.001121, -1.0, -1.0), (-0.1368, -0.9808, -1.012), (-0.2695, -0.9239, -1.023), (-0.3917, -0.8315, -1.033), (-0.4989, -0.7071, -1.042), (-0.5868, -0.5556, -1.05), (-0.6522, -0.3827, -1.055), (-0.6924, -0.1951, -1.059), (-0.706, 1.061e-06, -1.06), (-0.6924, 0.1951, -1.059), (-0.6522, 0.3827, -1.055), (-0.5868, 0.5556, -1.05), (-0.4989, 0.7071, -1.042), (-0.3917, 0.8315, -1.033), (-0.2695, 0.9239, -1.023), (-0.1368, 0.9808, -1.012), (0.001258, 1.0, -0.9999), (0.001258, -1.0, -0.9999), (-0.1175, -0.9808, -1.013), (-0.2317, -0.9239, -1.026), (-0.337, -0.8315, -1.037), (-0.4292, -0.7071, -1.047), (-0.5049, -0.5556, -1.056), (-0.5612, -0.3827, -1.062), (-0.5958, -0.1951, -1.066), (-0.6075, 1.072e-06, -1.067), (-0.5958, 0.1951, -1.066), (-0.5612, 0.3827, -1.062), (-0.5049, 0.5556, -1.056), (-0.4292, 0.7071, -1.047), (-0.337, 0.8315, -1.037), (-0.2317, 0.9239, -1.026), (-0.1175, 0.9808, -1.013), (0.001374, -1.0, -0.9999), (-0.09617, -0.9808, -1.014), (-0.19, -0.9239, -1.028), (-0.2764, -0.8315, -1.041), (-0.3522, -0.7071, -1.052), (-0.4144, -0.5556, -1.061), (-0.4606, -0.3827, -1.067), (-0.489, -0.1951, -1.072), (-0.4986, 1.082e-06, -1.073), (-0.489, 0.1951, -1.072), (-0.4606, 0.3827, -1.067), (-0.4144, 0.5556, -1.061), (-0.3522, 0.7071, -1.052), (-0.2764, 0.8315, -1.041), (-0.19, 0.9239, -1.028), (-0.09617, 0.9808, -1.014), (0.001466, 1.0, -0.9999), (-0.07319, -0.9808, -1.015), (-0.145, -0.9239, -1.03), (-0.2111, -0.8315, -1.043), (-0.2691, -0.7071, -1.055), (-0.3167, -0.5556, -1.065), (-0.3521, -0.3827, -1.072), (-0.3739, -0.1951, -1.076), (-0.3812, 1.09e-06, -1.078), (-0.3739, 0.1951, -1.076), (-0.3521, 0.3827, -1.072), (-0.3167, 0.5556, -1.065), (-0.2691, 0.7071, -1.055), (-0.2111, 0.8315, -1.043), (-0.145, 0.9239, -1.03), (-0.07319, 0.9808, -1.015), (0.001533, -1.0, -0.9999), (-0.04896, -0.9808, -1.016), (-0.09751, -0.9239, -1.031), (-0.1423, -0.8315, -1.045), (-0.1815, -0.7071, -1.058), (-0.2137, -0.5556, -1.068), (-0.2376, -0.3827, -1.075), (-0.2523, -0.1951, -1.08), (-0.2573, 1.095e-06, -1.081), (-0.2523, 0.1951, -1.08), (-0.2376, 0.3827, -1.075), (-0.2137, 0.5556, -1.068), (-0.1815, 0.7071, -1.058), (-0.1423, 0.8315, -1.045), (-0.09751, 0.9239, -1.031), (-0.04896, 0.9808, -1.016), (0.001573, 1.0, -0.9999), (-0.02389, -0.9808, -1.016), (-0.04838, -0.9239, -1.032), (-0.07094, -0.8315, -1.046), (-0.09072, -0.7071, -1.059), (-0.107, -0.5556, -1.069), (-0.119, -0.3827, -1.077), (-0.1264, -0.1951, -1.082), (-0.129, 1.099e-06, -1.084), (-0.1264, 0.1951, -1.082), (-0.119, 0.3827, -1.077), (-0.107, 0.5556, -1.069), (-0.09072, 0.7071, -1.059), (-0.07094, 0.8315, -1.046), (-0.04838, 0.9239, -1.032), (-0.02389, 0.9808, -1.016), (0.001585, -0.9808, -1.016), (0.001587, -0.9239, -1.032), (0.001587, -0.8315, -1.047), (0.001585, -0.7071, -1.06), (0.001588, -0.5556, -1.07), (0.001589, -0.3827, -1.078), (0.001586, -0.1951, -1.083), (0.001585, 1.1e-06, -1.084), (0.001587, 0.1951, -1.083), (0.00159, 0.3827, -1.078), (0.001589, 0.5556, -1.07), (0.001585, 0.7071, -1.06), (0.001585, 0.8315, -1.047), (0.001587, 0.9239, -1.032), (0.001587, 0.9808, -1.016), (6.25, 1.0, -1.0), (6.25, 1.0, 0.4724), (6.25, -1.0, 0.4724), (6.25, -1.0, -1.0), (6.252, 1.0, -0.9999), (6.252, -1.0, -0.9999), (6.252, -0.9808, -1.016), (6.252, -0.9239, -1.032), (6.252, -0.8315, -1.047), (6.252, -0.7071, -1.06), (6.252, -0.5556, -1.07), (6.252, -0.3827, -1.078), (6.252, -0.1951, -1.083), (6.252, 1.1e-06, -1.084), (6.252, 0.1951, -1.083), (6.252, 0.3827, -1.078), (6.252, 0.5556, -1.07), (6.252, 0.7071, -1.06), (6.252, 0.8315, -1.047), (6.252, 0.9239, -1.032), (6.252, 0.9808, -1.016)], [], [(3, 1, 33, 31, 29, 27, 25, 23, 21, 19, 17, 15, 13, 11, 9, 7, 5), (219, 220, 241, 240), (2, 3, 5, 4), (4, 5, 7, 6), (6, 7, 9, 8), (8, 9, 11, 10), (10, 11, 13, 12), (12, 13, 15, 14), (14, 15, 17, 16), (16, 17, 19, 18), (18, 19, 21, 20), (20, 21, 23, 22), (22, 23, 25, 24), (24, 25, 27, 26), (26, 27, 29, 28), (28, 29, 31, 30), (30, 31, 33, 32), (32, 33, 1, 0), (4, 6, 37, 36), (34, 35, 52, 51), (14, 16, 42, 41), (24, 26, 47, 46), (10, 12, 40, 39), (20, 22, 45, 44), (30, 32, 50, 49), (0, 2, 35, 34), (6, 8, 38, 37), (16, 18, 43, 42), (26, 28, 48, 47), (2, 4, 36, 35), (12, 14, 41, 40), (22, 24, 46, 45), (32, 0, 34, 50), (8, 10, 39, 38), (18, 20, 44, 43), (28, 30, 49, 48), (54, 55, 72, 71), (49, 50, 67, 66), (42, 43, 60, 59), (35, 36, 53, 52), (50, 34, 51, 67), (43, 44, 61, 60), (36, 37, 54, 53), (44, 45, 62, 61), (37, 38, 55, 54), (45, 46, 63, 62), (38, 39, 56, 55), (46, 47, 64, 63), (39, 40, 57, 56), (47, 48, 65, 64), (40, 41, 58, 57), (48, 49, 66, 65), (41, 42, 59, 58), (74, 75, 92, 91), (62, 63, 80, 79), (55, 56, 73, 72), (63, 64, 81, 80), (56, 57, 74, 73), (64, 65, 82, 81), (57, 58, 75, 74), (65, 66, 83, 82), (58, 59, 76, 75), (51, 52, 69, 68), (66, 67, 84, 83), (59, 60, 77, 76), (52, 53, 70, 69), (67, 51, 68, 84), (60, 61, 78, 77), (53, 54, 71, 70), (61, 62, 79, 78), (94, 95, 112, 111), (82, 83, 100, 99), (75, 76, 93, 92), (68, 69, 86, 85), (83, 84, 101, 100), (76, 77, 94, 93), (69, 70, 87, 86), (84, 68, 85, 101), (77, 78, 95, 94), (70, 71, 88, 87), (78, 79, 96, 95), (71, 72, 89, 88), (79, 80, 97, 96), (72, 73, 90, 89), (80, 81, 98, 97), (73, 74, 91, 90), (81, 82, 99, 98), (114, 115, 132, 131), (87, 88, 105, 104), (95, 96, 113, 112), (88, 89, 106, 105), (96, 97, 114, 113), (89, 90, 107, 106), (97, 98, 115, 114), (90, 91, 108, 107), (98, 99, 116, 115), (91, 92, 109, 108), (99, 100, 117, 116), (92, 93, 110, 109), (85, 86, 103, 102), (100, 101, 118, 117), (93, 94, 111, 110), (86, 87, 104, 103), (101, 85, 102, 118), (119, 120, 137, 136), (107, 108, 125, 124), (115, 116, 133, 132), (108, 109, 126, 125), (116, 117, 134, 133), (109, 110, 127, 126), (102, 103, 120, 119), (117, 118, 135, 134), (110, 111, 128, 127), (103, 104, 121, 120), (118, 102, 119, 135), (111, 112, 129, 128), (104, 105, 122, 121), (112, 113, 130, 129), (105, 106, 123, 122), (113, 114, 131, 130), (106, 107, 124, 123), (139, 140, 156, 155), (134, 135, 152, 151), (127, 128, 145, 144), (120, 121, 138, 137), (135, 119, 136, 152), (128, 129, 146, 145), (121, 122, 139, 138), (129, 130, 147, 146), (122, 123, 140, 139), (130, 131, 148, 147), (123, 124, 141, 140), (131, 132, 149, 148), (124, 125, 142, 141), (132, 133, 150, 149), (125, 126, 143, 142), (133, 134, 151, 150), (126, 127, 144, 143), (158, 159, 175, 174), (147, 148, 164, 163), (140, 141, 157, 156), (148, 149, 165, 164), (141, 142, 158, 157), (149, 150, 166, 165), (142, 143, 159, 158), (150, 151, 167, 166), (143, 144, 160, 159), (136, 137, 153, 169), (151, 152, 168, 167), (144, 145, 161, 160), (137, 138, 154, 153), (152, 136, 169, 168), (145, 146, 162, 161), (138, 139, 155, 154), (146, 147, 163, 162), (177, 178, 194, 193), (166, 167, 183, 182), (159, 160, 176, 175), (167, 168, 184, 183), (160, 161, 177, 176), (153, 154, 170), (168, 169, 184), (161, 162, 178, 177), (154, 155, 171, 170), (162, 163, 179, 178), (155, 156, 172, 171), (163, 164, 180, 179), (156, 157, 173, 172), (164, 165, 181, 180), (157, 158, 174, 173), (165, 166, 182, 181), (196, 197, 213, 212), (170, 171, 187, 186), (178, 179, 195, 194), (171, 172, 188, 187), (179, 180, 196, 195), (172, 173, 189, 188), (180, 181, 197, 196), (173, 174, 190, 189), (181, 182, 198, 197), (174, 175, 191, 190), (182, 183, 199, 198), (175, 176, 192, 191), (169, 153, 185), (183, 184, 200, 199), (176, 177, 193, 192), (153, 170, 186, 185), (184, 169, 200), (215, 216, 231, 230), (189, 190, 206, 205), (197, 198, 214, 213), (190, 191, 207, 206), (198, 199, 215, 214), (191, 192, 208, 207), (169, 185, 201), (199, 200, 216, 215), (192, 193, 209, 208), (185, 186, 202), (200, 169, 201, 216), (193, 194, 210, 209), (186, 187, 203, 202), (194, 195, 211, 210), (187, 188, 204, 203), (195, 196, 212, 211), (188, 189, 205, 204), (226, 227, 248, 247), (208, 209, 224, 223), (185, 202, 217), (216, 201, 231), (209, 210, 225, 224), (202, 203, 218, 217), (210, 211, 226, 225), (203, 204, 219, 218), (211, 212, 227, 226), (204, 205, 220, 219), (212, 213, 228, 227), (205, 206, 221, 220), (213, 214, 229, 228), (206, 207, 222, 221), (214, 215, 230, 229), (207, 208, 223, 222), (232, 233, 234, 235), (236, 237, 238, 239, 240, 241, 242, 243, 244, 245, 246, 247, 248, 249, 250, 251, 252), (0, 1, 233, 232), (227, 228, 249, 248), (220, 221, 242, 241), (1, 3, 234, 233), (228, 229, 250, 249), (221, 222, 243, 242), (2, 0, 232, 235), (229, 230, 251, 250), (222, 223, 244, 243), (3, 2, 235, 234), (201, 185, 237, 236), (230, 231, 252, 251), (223, 224, 245, 244), (185, 217, 238, 237), (231, 201, 236, 252), (224, 225, 246, 245), (217, 218, 239, 238), (225, 226, 247, 246), (218, 219, 240, 239)])
_uv = me_cylinder_004.uv_layers.new(name='UVMap')
_uv.uv.foreach_set('vector', [0.5, 1.0, 0.0, 1.0, 0.03125, 1.0, 0.0625, 1.0, 0.09375, 1.0, 0.125, 1.0, 0.1562, 1.0, 0.1875, 1.0, 0.2188, 1.0, 0.25, 1.0, 0.2812, 1.0, 0.3125, 1.0, 0.3438, 1.0, 0.375, 1.0, 0.4062, 1.0, 0.4375, 1.0, 0.4688, 1.0, 0.4062, 0.5, 0.375, 0.5, 0.375, 0.5, 0.4062, 0.5, 0.5, 0.5, 0.5, 1.0, 0.4688, 1.0, 0.4688, 0.5, 0.4688, 0.5, 0.4688, 1.0, 0.4375, 1.0, 0.4375, 0.5, 0.4375, 0.5, 0.4375, 1.0, 0.4062, 1.0, 0.4062, 0.5, 0.4062, 0.5, 0.4062, 1.0, 0.375, 1.0, 0.375, 0.5, 0.375, 0.5, 0.375, 1.0, 0.3438, 1.0, 0.3438, 0.5, 0.3438, 0.5, 0.3438, 1.0, 0.3125, 1.0, 0.3125, 0.5, 0.3125, 0.5, 0.3125, 1.0, 0.2812, 1.0, 0.2812, 0.5, 0.2812, 0.5, 0.2812, 1.0, 0.25, 1.0, 0.25, 0.5, 0.25, 0.5, 0.25, 1.0, 0.2188, 1.0, 0.2188, 0.5, 0.2188, 0.5, 0.2188, 1.0, 0.1875, 1.0, 0.1875, 0.5, 0.1875, 0.5, 0.1875, 1.0, 0.1562, 1.0, 0.1562, 0.5, 0.1562, 0.5, 0.1562, 1.0, 0.125, 1.0, 0.125, 0.5, 0.125, 0.5, 0.125, 1.0, 0.09375, 1.0, 0.09375, 0.5, 0.09375, 0.5, 0.09375, 1.0, 0.0625, 1.0, 0.0625, 0.5, 0.0625, 0.5, 0.0625, 1.0, 0.03125, 1.0, 0.03125, 0.5, 0.03125, 0.5, 0.03125, 1.0, 0.0, 1.0, 0.0, 0.5, 0.4688, 0.5, 0.4375, 0.5, 0.4375, 0.5, 0.4688, 0.5, 0.0, 0.5, 0.5, 0.5, 0.5, 0.5, 0.0, 0.5, 0.3125, 0.5, 0.2812, 0.5, 0.2812, 0.5, 0.3125, 0.5, 0.1562, 0.5, 0.125, 0.5, 0.125, 0.5, 0.1562, 0.5, 0.375, 0.5, 0.3438, 0.5, 0.3438, 0.5, 0.375, 0.5, 0.2188, 0.5, 0.1875, 0.5, 0.1875, 0.5, 0.2188, 0.5, 0.0625, 0.5, 0.03125, 0.5, 0.03125, 0.5, 0.0625, 0.5, 0.0, 0.5, 0.5, 0.5, 0.5, 0.5, 0.0, 0.5, 0.4375, 0.5, 0.4062, 0.5, 0.4062, 0.5, 0.4375, 0.5, 0.2812, 0.5, 0.25, 0.5, 0.25, 0.5, 0.2812, 0.5, 0.125, 0.5, 0.09375, 0.5, 0.09375, 0.5, 0.125, 0.5, 0.5, 0.5, 0.4688, 0.5, 0.4688, 0.5, 0.5, 0.5, 0.3438, 0.5, 0.3125, 0.5, 0.3125, 0.5, 0.3438, 0.5, 0.1875, 0.5, 0.1562, 0.5, 0.1562, 0.5, 0.1875, 0.5, 0.03125, 0.5, 0.0, 0.5, 0.0, 0.5, 0.03125, 0.5, 0.4062, 0.5, 0.375, 0.5, 0.375, 0.5, 0.4062, 0.5, 0.25, 0.5, 0.2188, 0.5, 0.2188, 0.5, 0.25, 0.5, 0.09375, 0.5, 0.0625, 0.5, 0.0625, 0.5, 0.09375, 0.5, 0.4375, 0.5, 0.4062, 0.5, 0.4062, 0.5, 0.4375, 0.5, 0.0625, 0.5, 0.03125, 0.5, 0.03125, 0.5, 0.0625, 0.5, 0.2812, 0.5, 0.25, 0.5, 0.25, 0.5, 0.2812, 0.5, 0.5, 0.5, 0.4688, 0.5, 0.4688, 0.5, 0.5, 0.5, 0.03125, 0.5, 0.0, 0.5, 0.0, 0.5, 0.03125, 0.5, 0.25, 0.5, 0.2188, 0.5, 0.2188, 0.5, 0.25, 0.5, 0.4688, 0.5, 0.4375, 0.5, 0.4375, 0.5, 0.4688, 0.5, 0.2188, 0.5, 0.1875, 0.5, 0.1875, 0.5, 0.2188, 0.5, 0.4375, 0.5, 0.4062, 0.5, 0.4062, 0.5, 0.4375, 0.5, 0.1875, 0.5, 0.1562, 0.5, 0.1562, 0.5, 0.1875, 0.5, 0.4062, 0.5, 0.375, 0.5, 0.375, 0.5, 0.4062, 0.5, 0.1562, 0.5, 0.125, 0.5, 0.125, 0.5, 0.1562, 0.5, 0.375, 0.5, 0.3438, 0.5, 0.3438, 0.5, 0.375, 0.5, 0.125, 0.5, 0.09375, 0.5, 0.09375, 0.5, 0.125, 0.5, 0.3438, 0.5, 0.3125, 0.5, 0.3125, 0.5, 0.3438, 0.5, 0.09375, 0.5, 0.0625, 0.5, 0.0625, 0.5, 0.09375, 0.5, 0.3125, 0.5, 0.2812, 0.5, 0.2812, 0.5, 0.3125, 0.5, 0.3438, 0.5, 0.3125, 0.5, 0.3125, 0.5, 0.3438, 0.5, 0.1875, 0.5, 0.1562, 0.5, 0.1562, 0.5, 0.1875, 0.5, 0.4062, 0.5, 0.375, 0.5, 0.375, 0.5, 0.4062, 0.5, 0.1562, 0.5, 0.125, 0.5, 0.125, 0.5, 0.1562, 0.5, 0.375, 0.5, 0.3438, 0.5, 0.3438, 0.5, 0.375, 0.5, 0.125, 0.5, 0.09375, 0.5, 0.09375, 0.5, 0.125, 0.5, 0.3438, 0.5, 0.3125, 0.5, 0.3125, 0.5, 0.3438, 0.5, 0.09375, 0.5, 0.0625, 0.5, 0.0625, 0.5, 0.09375, 0.5, 0.3125, 0.5, 0.2812, 0.5, 0.2812, 0.5, 0.3125, 0.5, 0.0, 0.5, 0.5, 0.5, 0.5, 0.5, 0.0, 0.5, 0.0625, 0.5, 0.03125, 0.5, 0.03125, 0.5, 0.0625, 0.5, 0.2812, 0.5, 0.25, 0.5, 0.25, 0.5, 0.2812, 0.5, 0.5, 0.5, 0.4688, 0.5, 0.4688, 0.5, 0.5, 0.5, 0.03125, 0.5, 0.0, 0.5, 0.0, 0.5, 0.03125, 0.5, 0.25, 0.5, 0.2188, 0.5, 0.2188, 0.5, 0.25, 0.5, 0.4688, 0.5, 0.4375, 0.5, 0.4375, 0.5, 0.4688, 0.5, 0.2188, 0.5, 0.1875, 0.5, 0.1875, 0.5, 0.2188, 0.5, 0.25, 0.5, 0.2188, 0.5, 0.2188, 0.5, 0.25, 0.5, 0.09375, 0.5, 0.0625, 0.5, 0.0625, 0.5, 0.09375, 0.5, 0.3125, 0.5, 0.2812, 0.5, 0.2812, 0.5, 0.3125, 0.5, 0.0, 0.5, 0.5, 0.5, 0.5, 0.5, 0.0, 0.5, 0.0625, 0.5, 0.03125, 0.5, 0.03125, 0.5, 0.0625, 0.5, 0.2812, 0.5, 0.25, 0.5, 0.25, 0.5, 0.2812, 0.5, 0.5, 0.5, 0.4688, 0.5, 0.4688, 0.5, 0.5, 0.5, 0.03125, 0.5, 0.0, 0.5, 0.0, 0.5, 0.03125, 0.5, 0.25, 0.5, 0.2188, 0.5, 0.2188, 0.5, 0.25, 0.5, 0.4688, 0.5, 0.4375, 0.5, 0.4375, 0.5, 0.4688, 0.5, 0.2188, 0.5, 0.1875, 0.5, 0.1875, 0.5, 0.2188, 0.5, 0.4375, 0.5, 0.4062, 0.5, 0.4062, 0.5, 0.4375, 0.5, 0.1875, 0.5, 0.1562, 0.5, 0.1562, 0.5, 0.1875, 0.5, 0.4062, 0.5, 0.375, 0.5, 0.375, 0.5, 0.4062, 0.5, 0.1562, 0.5, 0.125, 0.5, 0.125, 0.5, 0.1562, 0.5, 0.375, 0.5, 0.3438, 0.5, 0.3438, 0.5, 0.375, 0.5, 0.125, 0.5, 0.09375, 0.5, 0.09375, 0.5, 0.125, 0.5, 0.1562, 0.5, 0.125, 0.5, 0.125, 0.5, 0.1562, 0.5, 0.4688, 0.5, 0.4375, 0.5, 0.4375, 0.5, 0.4688, 0.5, 0.2188, 0.5, 0.1875, 0.5, 0.1875, 0.5, 0.2188, 0.5, 0.4375, 0.5, 0.4062, 0.5, 0.4062, 0.5, 0.4375, 0.5, 0.1875, 0.5, 0.1562, 0.5, 0.1562, 0.5, 0.1875, 0.5, 0.4062, 0.5, 0.375, 0.5, 0.375, 0.5, 0.4062, 0.5, 0.1562, 0.5, 0.125, 0.5, 0.125, 0.5, 0.1562, 0.5, 0.375, 0.5, 0.3438, 0.5, 0.3438, 0.5, 0.375, 0.5, 0.125, 0.5, 0.09375, 0.5, 0.09375, 0.5, 0.125, 0.5, 0.3438, 0.5, 0.3125, 0.5, 0.3125, 0.5, 0.3438, 0.5, 0.09375, 0.5, 0.0625, 0.5, 0.0625, 0.5, 0.09375, 0.5, 0.3125, 0.5, 0.2812, 0.5, 0.2812, 0.5, 0.3125, 0.5, 0.0, 0.5, 0.5, 0.5, 0.5, 0.5, 0.0, 0.5, 0.0625, 0.5, 0.03125, 0.5, 0.03125, 0.5, 0.0625, 0.5, 0.2812, 0.5, 0.25, 0.5, 0.25, 0.5, 0.2812, 0.5, 0.5, 0.5, 0.4688, 0.5, 0.4688, 0.5, 0.5, 0.5, 0.03125, 0.5, 0.0, 0.5, 0.0, 0.5, 0.03125, 0.5, 0.0, 0.5, 0.5, 0.5, 0.5, 0.5, 0.0, 0.5, 0.375, 0.5, 0.3438, 0.5, 0.3438, 0.5, 0.375, 0.5, 0.125, 0.5, 0.09375, 0.5, 0.09375, 0.5, 0.125, 0.5, 0.3438, 0.5, 0.3125, 0.5, 0.3125, 0.5, 0.3438, 0.5, 0.09375, 0.5, 0.0625, 0.5, 0.0625, 0.5, 0.09375, 0.5, 0.3125, 0.5, 0.2812, 0.5, 0.2812, 0.5, 0.3125, 0.5, 0.0, 0.5, 0.5, 0.5, 0.5, 0.5, 0.0, 0.5, 0.0625, 0.5, 0.03125, 0.5, 0.03125, 0.5, 0.0625, 0.5, 0.2812, 0.5, 0.25, 0.5, 0.25, 0.5, 0.2812, 0.5, 0.5, 0.5, 0.4688, 0.5, 0.4688, 0.5, 0.5, 0.5, 0.03125, 0.5, 0.0, 0.5, 0.0, 0.5, 0.03125, 0.5, 0.25, 0.5, 0.2188, 0.5, 0.2188, 0.5, 0.25, 0.5, 0.4688, 0.5, 0.4375, 0.5, 0.4375, 0.5, 0.4688, 0.5, 0.2188, 0.5, 0.1875, 0.5, 0.1875, 0.5, 0.2188, 0.5, 0.4375, 0.5, 0.4062, 0.5, 0.4062, 0.5, 0.4375, 0.5, 0.1875, 0.5, 0.1562, 0.5, 0.1562, 0.5, 0.1875, 0.5, 0.4062, 0.5, 0.375, 0.5, 0.375, 0.5, 0.4062, 0.5, 0.4375, 0.5, 0.4062, 0.5, 0.4062, 0.5, 0.4375, 0.5, 0.0625, 0.5, 0.03125, 0.5, 0.03125, 0.5, 0.0625, 0.5, 0.2812, 0.5, 0.25, 0.5, 0.25, 0.5, 0.2812, 0.5, 0.5, 0.5, 0.4688, 0.5, 0.4688, 0.5, 0.5, 0.5, 0.03125, 0.5, 0.0, 0.5, 0.0, 0.5, 0.03125, 0.5, 0.25, 0.5, 0.2188, 0.5, 0.2188, 0.5, 0.25, 0.5, 0.4688, 0.5, 0.4375, 0.5, 0.4375, 0.5, 0.4688, 0.5, 0.2188, 0.5, 0.1875, 0.5, 0.1875, 0.5, 0.2188, 0.5, 0.4375, 0.5, 0.4062, 0.5, 0.4062, 0.5, 0.4375, 0.5, 0.1875, 0.5, 0.1562, 0.5, 0.1562, 0.5, 0.1875, 0.5, 0.4062, 0.5, 0.375, 0.5, 0.375, 0.5, 0.4062, 0.5, 0.1562, 0.5, 0.125, 0.5, 0.125, 0.5, 0.1562, 0.5, 0.375, 0.5, 0.3438, 0.5, 0.3438, 0.5, 0.375, 0.5, 0.125, 0.5, 0.09375, 0.5, 0.09375, 0.5, 0.125, 0.5, 0.3438, 0.5, 0.3125, 0.5, 0.3125, 0.5, 0.3438, 0.5, 0.09375, 0.5, 0.0625, 0.5, 0.0625, 0.5, 0.09375, 0.5, 0.3125, 0.5, 0.2812, 0.5, 0.2812, 0.5, 0.3125, 0.5, 0.3438, 0.5, 0.3125, 0.5, 0.3125, 0.5, 0.3438, 0.5, 0.1875, 0.5, 0.1562, 0.5, 0.1562, 0.5, 0.1875, 0.5, 0.4062, 0.5, 0.375, 0.5, 0.375, 0.5, 0.4062, 0.5, 0.1562, 0.5, 0.125, 0.5, 0.125, 0.5, 0.1562, 0.5, 0.375, 0.5, 0.3438, 0.5, 0.3438, 0.5, 0.375, 0.5, 0.125, 0.5, 0.09375, 0.5, 0.09375, 0.5, 0.125, 0.5, 0.3438, 0.5, 0.3125, 0.5, 0.3125, 0.5, 0.3438, 0.5, 0.09375, 0.5, 0.0625, 0.5, 0.0625, 0.5, 0.09375, 0.5, 0.3125, 0.5, 0.2812, 0.5, 0.2812, 0.5, 0.3125, 0.5, 0.0, 0.5, 0.5, 0.5, 0.5, 0.5, 0.0, 0.5, 0.0625, 0.5, 0.03125, 0.5, 0.03125, 0.5, 0.0625, 0.5, 0.2812, 0.5, 0.25, 0.5, 0.25, 0.5, 0.2812, 0.5, 0.5, 0.5, 0.4688, 0.5, 0.4688, 0.5, 0.5, 0.5, 0.03125, 0.5, 0.0, 0.5, 0.0, 0.5, 0.03125, 0.5, 0.25, 0.5, 0.2188, 0.5, 0.2188, 0.5, 0.25, 0.5, 0.4688, 0.5, 0.4375, 0.5, 0.4375, 0.5, 0.4688, 0.5, 0.2188, 0.5, 0.1875, 0.5, 0.1875, 0.5, 0.2188, 0.5, 0.25, 0.5, 0.2188, 0.5, 0.2188, 0.5, 0.25, 0.5, 0.09375, 0.5, 0.0625, 0.5, 0.0625, 0.5, 0.09375, 0.5, 0.3125, 0.5, 0.2812, 0.5, 0.2812, 0.5, 0.3125, 0.5, 0.0625, 0.5, 0.03125, 0.5, 0.03125, 0.5, 0.0625, 0.5, 0.2812, 0.5, 0.25, 0.5, 0.25, 0.5, 0.2812, 0.5, 0.5, 0.5, 0.4688, 0.5, 0.4688, 0.5, 0.03125, 0.5, 0.0, 0.5, 0.03125, 0.5, 0.25, 0.5, 0.2188, 0.5, 0.2188, 0.5, 0.25, 0.5, 0.4688, 0.5, 0.4375, 0.5, 0.4375, 0.5, 0.4688, 0.5, 0.2188, 0.5, 0.1875, 0.5, 0.1875, 0.5, 0.2188, 0.5, 0.4375, 0.5, 0.4062, 0.5, 0.4062, 0.5, 0.4375, 0.5, 0.1875, 0.5, 0.1562, 0.5, 0.1562, 0.5, 0.1875, 0.5, 0.4062, 0.5, 0.375, 0.5, 0.375, 0.5, 0.4062, 0.5, 0.1562, 0.5, 0.125, 0.5, 0.125, 0.5, 0.1562, 0.5, 0.375, 0.5, 0.3438, 0.5, 0.3438, 0.5, 0.375, 0.5, 0.125, 0.5, 0.09375, 0.5, 0.09375, 0.5, 0.125, 0.5, 0.1562, 0.5, 0.125, 0.5, 0.125, 0.5, 0.1562, 0.5, 0.4688, 0.5, 0.4375, 0.5, 0.4375, 0.5, 0.4688, 0.5, 0.2188, 0.5, 0.1875, 0.5, 0.1875, 0.5, 0.2188, 0.5, 0.4375, 0.5, 0.4062, 0.5, 0.4062, 0.5, 0.4375, 0.5, 0.1875, 0.5, 0.1562, 0.5, 0.1562, 0.5, 0.1875, 0.5, 0.4062, 0.5, 0.375, 0.5, 0.375, 0.5, 0.4062, 0.5, 0.1562, 0.5, 0.125, 0.5, 0.125, 0.5, 0.1562, 0.5, 0.375, 0.5, 0.3438, 0.5, 0.3438, 0.5, 0.375, 0.5, 0.125, 0.5, 0.09375, 0.5, 0.09375, 0.5, 0.125, 0.5, 0.3438, 0.5, 0.3125, 0.5, 0.3125, 0.5, 0.3438, 0.5, 0.09375, 0.5, 0.0625, 0.5, 0.0625, 0.5, 0.09375, 0.5, 0.3125, 0.5, 0.2812, 0.5, 0.2812, 0.5, 0.3125, 0.5, 0.0, 0.5, 0.5, 0.5, 0.5, 0.5, 0.0625, 0.5, 0.03125, 0.5, 0.03125, 0.5, 0.0625, 0.5, 0.2812, 0.5, 0.25, 0.5, 0.25, 0.5, 0.2812, 0.5, 0.5, 0.5, 0.4688, 0.5, 0.4688, 0.5, 0.5, 0.5, 0.03125, 0.5, 0.0, 0.5, 0.03125, 0.5, 0.0625, 0.5, 0.03125, 0.5, 0.03125, 0.5, 0.0625, 0.5, 0.375, 0.5, 0.3438, 0.5, 0.3438, 0.5, 0.375, 0.5, 0.125, 0.5, 0.09375, 0.5, 0.09375, 0.5, 0.125, 0.5, 0.3438, 0.5, 0.3125, 0.5, 0.3125, 0.5, 0.3438, 0.5, 0.09375, 0.5, 0.0625, 0.5, 0.0625, 0.5, 0.09375, 0.5, 0.3125, 0.5, 0.2812, 0.5, 0.2812, 0.5, 0.3125, 0.5, 0.0, 0.5, 0.5, 0.5, 0.0, 0.5, 0.0625, 0.5, 0.03125, 0.5, 0.03125, 0.5, 0.0625, 0.5, 0.2812, 0.5, 0.25, 0.5, 0.25, 0.5, 0.2812, 0.5, 0.5, 0.5, 0.4688, 0.5, 0.4688, 0.5, 0.03125, 0.5, 0.0, 0.5, 0.0, 0.5, 0.03125, 0.5, 0.25, 0.5, 0.2188, 0.5, 0.2188, 0.5, 0.25, 0.5, 0.4688, 0.5, 0.4375, 0.5, 0.4375, 0.5, 0.4688, 0.5, 0.2188, 0.5, 0.1875, 0.5, 0.1875, 0.5, 0.2188, 0.5, 0.4375, 0.5, 0.4062, 0.5, 0.4062, 0.5, 0.4375, 0.5, 0.1875, 0.5, 0.1562, 0.5, 0.1562, 0.5, 0.1875, 0.5, 0.4062, 0.5, 0.375, 0.5, 0.375, 0.5, 0.4062, 0.5, 0.1875, 0.5, 0.1562, 0.5, 0.1562, 0.5, 0.1875, 0.5, 0.2812, 0.5, 0.25, 0.5, 0.25, 0.5, 0.2812, 0.5, 0.5, 0.5, 0.4688, 0.5, 0.4688, 0.5, 0.03125, 0.5, 0.0, 0.5, 0.03125, 0.5, 0.25, 0.5, 0.2188, 0.5, 0.2188, 0.5, 0.25, 0.5, 0.4688, 0.5, 0.4375, 0.5, 0.4375, 0.5, 0.4688, 0.5, 0.2188, 0.5, 0.1875, 0.5, 0.1875, 0.5, 0.2188, 0.5, 0.4375, 0.5, 0.4062, 0.5, 0.4062, 0.5, 0.4375, 0.5, 0.1875, 0.5, 0.1562, 0.5, 0.1562, 0.5, 0.1875, 0.5, 0.4062, 0.5, 0.375, 0.5, 0.375, 0.5, 0.4062, 0.5, 0.1562, 0.5, 0.125, 0.5, 0.125, 0.5, 0.1562, 0.5, 0.375, 0.5, 0.3438, 0.5, 0.3438, 0.5, 0.375, 0.5, 0.125, 0.5, 0.09375, 0.5, 0.09375, 0.5, 0.125, 0.5, 0.3438, 0.5, 0.3125, 0.5, 0.3125, 0.5, 0.3438, 0.5, 0.09375, 0.5, 0.0625, 0.5, 0.0625, 0.5, 0.09375, 0.5, 0.3125, 0.5, 0.2812, 0.5, 0.2812, 0.5, 0.3125, 0.5, 0.0, 0.5, 0.0, 1.0, 0.5, 1.0, 0.5, 0.5, 0.0, 0.5, 0.5, 0.5, 0.4688, 0.5, 0.4375, 0.5, 0.4062, 0.5, 0.375, 0.5, 0.3438, 0.5, 0.3125, 0.5, 0.2812, 0.5, 0.25, 0.5, 0.2188, 0.5, 0.1875, 0.5, 0.1562, 0.5, 0.125, 0.5, 0.09375, 0.5, 0.0625, 0.5, 0.03125, 0.5, 0.0, 0.5, 0.0, 1.0, 0.0, 1.0, 0.0, 0.5, 0.1562, 0.5, 0.125, 0.5, 0.125, 0.5, 0.1562, 0.5, 0.375, 0.5, 0.3438, 0.5, 0.3438, 0.5, 0.375, 0.5, 0.0, 1.0, 0.5, 1.0, 0.5, 1.0, 0.0, 1.0, 0.125, 0.5, 0.09375, 0.5, 0.09375, 0.5, 0.125, 0.5, 0.3438, 0.5, 0.3125, 0.5, 0.3125, 0.5, 0.3438, 0.5, 0.5, 0.5, 0.0, 0.5, 0.0, 0.5, 0.5, 0.5, 0.09375, 0.5, 0.0625, 0.5, 0.0625, 0.5, 0.09375, 0.5, 0.3125, 0.5, 0.2812, 0.5, 0.2812, 0.5, 0.3125, 0.5, 0.5, 1.0, 0.5, 0.5, 0.5, 0.5, 0.5, 1.0, 0.0, 0.5, 0.5, 0.5, 0.5, 0.5, 0.0, 0.5, 0.0625, 0.5, 0.03125, 0.5, 0.03125, 0.5, 0.0625, 0.5, 0.2812, 0.5, 0.25, 0.5, 0.25, 0.5, 0.2812, 0.5, 0.5, 0.5, 0.4688, 0.5, 0.4688, 0.5, 0.5, 0.5, 0.03125, 0.5, 0.0, 0.5, 0.0, 0.5, 0.03125, 0.5, 0.25, 0.5, 0.2188, 0.5, 0.2188, 0.5, 0.25, 0.5, 0.4688, 0.5, 0.4375, 0.5, 0.4375, 0.5, 0.4688, 0.5, 0.2188, 0.5, 0.1875, 0.5, 0.1875, 0.5, 0.2188, 0.5, 0.4375, 0.5, 0.4062, 0.5, 0.4062, 0.5, 0.4375, 0.5])
me_cylinder_004.use_remesh_fix_poles = True
me_cylinder_004.use_remesh_preserve_attributes = False
me_cylinder_004.use_mirror_vertex_groups = False
me_cylinder_004.update()
me_cylinder_005 = bpy.data.meshes.new('Cylinder.005')
me_cylinder_005.from_pydata([(7.55e-08, 1.0, 0.0), (-7.55e-08, 1.0, -3.636e-15), (0.1951, 0.9808, 0.0), (0.1951, 0.9808, -3.636e-15), (0.3827, 0.9239, 0.0), (0.3827, 0.9239, -3.636e-15), (0.5556, 0.8315, 0.0), (0.5556, 0.8315, -3.636e-15), (0.7071, 0.7071, 0.0), (0.7071, 0.7071, -3.636e-15), (0.8315, 0.5556, 0.0), (0.8315, 0.5556, -3.636e-15), (0.9239, 0.3827, 0.0), (0.9239, 0.3827, -3.636e-15), (0.9808, 0.1951, 0.0), (0.9808, 0.1951, -3.636e-15), (1.0, 7.55e-08, 0.0), (1.0, 7.55e-08, -3.636e-15), (0.9808, -0.1951, 0.0), (0.9808, -0.1951, -3.636e-15), (0.9239, -0.3827, 0.0), (0.9239, -0.3827, -3.636e-15), (0.8315, -0.5556, 0.0), (0.8315, -0.5556, -3.636e-15), (0.7071, -0.7071, 0.0), (0.7071, -0.7071, -3.636e-15), (0.5556, -0.8315, 0.0), (0.5556, -0.8315, -3.636e-15), (0.3827, -0.9239, 0.0), (0.3827, -0.9239, -3.636e-15), (0.1951, -0.9808, 0.0), (0.1951, -0.9808, -3.636e-15), (-2.503e-07, -1.0, 0.0), (-4.013e-07, -1.0, -3.636e-15), (-0.1951, -0.9808, 0.0), (-0.1951, -0.9808, -3.636e-15), (-0.3827, -0.9239, 0.0), (-0.3827, -0.9239, -3.636e-15), (-0.5556, -0.8315, 0.0), (-0.5556, -0.8315, -3.636e-15), (-0.7071, -0.7071, 0.0), (-0.7071, -0.7071, -3.636e-15), (-0.8315, -0.5556, 0.0), (-0.8315, -0.5556, -3.636e-15), (-0.9239, -0.3827, 0.0), (-0.9239, -0.3827, -3.636e-15), (-0.9808, -0.1951, 0.0), (-0.9808, -0.1951, -3.636e-15), (-1.0, 9.656e-07, 0.0), (-1.0, 9.656e-07, -3.636e-15), (-0.9808, 0.1951, 0.0), (-0.9808, 0.1951, -3.636e-15), (-0.9239, 0.3827, 0.0), (-0.9239, 0.3827, -3.636e-15), (-0.8315, 0.5556, 0.0), (-0.8315, 0.5556, -3.636e-15), (-0.7071, 0.7071, 0.0), (-0.7071, 0.7071, -3.636e-15), (-0.5556, 0.8315, 0.0), (-0.5556, 0.8315, -3.636e-15), (-0.3827, 0.9239, 0.0), (-0.3827, 0.9239, -3.636e-15), (-0.1951, 0.9808, 0.0), (-0.1951, 0.9808, -3.636e-15), (0.1951, 0.9808, 0.5), (-3.775e-08, 1.0, 0.5), (0.3827, 0.9239, 0.5), (0.5556, 0.8315, 0.5), (0.7071, 0.7071, 0.5), (0.8315, 0.5556, 0.5), (0.9239, 0.3827, 0.5), (0.9808, 0.1951, 0.5), (1.0, 7.55e-08, 0.5), (0.9808, -0.1951, 0.5), (0.9239, -0.3827, 0.5), (0.8315, -0.5556, 0.5), (0.7071, -0.7071, 0.5), (0.5556, -0.8315, 0.5), (0.3827, -0.9239, 0.5), (0.1951, -0.9808, 0.5), (-3.636e-07, -1.0, 0.5), (-0.1951, -0.9808, 0.5), (-0.3827, -0.9239, 0.5), (-0.5556, -0.8315, 0.5), (-0.7071, -0.7071, 0.5), (-0.8315, -0.5556, 0.5), (-0.9239, -0.3827, 0.5), (-0.9808, -0.1951, 0.5), (-1.0, 9.656e-07, 0.5), (-0.9808, 0.1951, 0.5), (-0.9239, 0.3827, 0.5), (-0.8315, 0.5556, 0.5), (-0.7071, 0.7071, 0.5), (-0.5556, 0.8315, 0.5), (-0.3827, 0.9239, 0.5), (-0.1951, 0.9808, 0.5)], [], [(0, 1, 3, 2), (2, 3, 5, 4), (4, 5, 7, 6), (6, 7, 9, 8), (8, 9, 11, 10), (10, 11, 13, 12), (12, 13, 15, 14), (14, 15, 17, 16), (16, 17, 19, 18), (18, 19, 21, 20), (20, 21, 23, 22), (22, 23, 25, 24), (24, 25, 27, 26), (26, 27, 29, 28), (28, 29, 31, 30), (30, 31, 33, 32), (32, 33, 35, 34), (34, 35, 37, 36), (36, 37, 39, 38), (38, 39, 41, 40), (40, 41, 43, 42), (42, 43, 45, 44), (44, 45, 47, 46), (46, 47, 49, 48), (48, 49, 51, 50), (50, 51, 53, 52), (52, 53, 55, 54), (54, 55, 57, 56), (56, 57, 59, 58), (58, 59, 61, 60), (21, 19, 73, 74), (60, 61, 63, 62), (62, 63, 1, 0), (0, 2, 4, 6, 8, 10, 12, 14, 16, 18, 20, 22, 24, 26, 28, 30, 32, 34, 36, 38, 40, 42, 44, 46, 48, 50, 52, 54, 56, 58, 60, 62), (64, 65, 95, 94, 93, 92, 91, 90, 89, 88, 87, 86, 85, 84, 83, 82, 81, 80, 79, 78, 77, 76, 75, 74, 73, 72, 71, 70, 69, 68, 67, 66), (39, 37, 82, 83), (57, 55, 91, 92), (13, 11, 69, 70), (31, 29, 78, 79), (49, 47, 87, 88), (5, 3, 64, 66), (23, 21, 74, 75), (41, 39, 83, 84), (59, 57, 92, 93), (15, 13, 70, 71), (33, 31, 79, 80), (51, 49, 88, 89), (7, 5, 66, 67), (25, 23, 75, 76), (43, 41, 84, 85), (61, 59, 93, 94), (17, 15, 71, 72), (35, 33, 80, 81), (53, 51, 89, 90), (9, 7, 67, 68), (27, 25, 76, 77), (45, 43, 85, 86), (63, 61, 94, 95), (19, 17, 72, 73), (37, 35, 81, 82), (55, 53, 90, 91), (11, 9, 68, 69), (29, 27, 77, 78), (47, 45, 86, 87), (3, 1, 65, 64), (1, 63, 95, 65)])
_uv = me_cylinder_005.uv_layers.new(name='UVMap')
_uv.uv.foreach_set('vector', [1.0, 0.5, 1.0, 1.0, 0.9688, 1.0, 0.9688, 0.5, 0.9688, 0.5, 0.9688, 1.0, 0.9375, 1.0, 0.9375, 0.5, 0.9375, 0.5, 0.9375, 1.0, 0.9062, 1.0, 0.9062, 0.5, 0.9062, 0.5, 0.9062, 1.0, 0.875, 1.0, 0.875, 0.5, 0.875, 0.5, 0.875, 1.0, 0.8438, 1.0, 0.8438, 0.5, 0.8438, 0.5, 0.8438, 1.0, 0.8125, 1.0, 0.8125, 0.5, 0.8125, 0.5, 0.8125, 1.0, 0.7812, 1.0, 0.7812, 0.5, 0.7812, 0.5, 0.7812, 1.0, 0.75, 1.0, 0.75, 0.5, 0.75, 0.5, 0.75, 1.0, 0.7188, 1.0, 0.7188, 0.5, 0.7188, 0.5, 0.7188, 1.0, 0.6875, 1.0, 0.6875, 0.5, 0.6875, 0.5, 0.6875, 1.0, 0.6562, 1.0, 0.6562, 0.5, 0.6562, 0.5, 0.6562, 1.0, 0.625, 1.0, 0.625, 0.5, 0.625, 0.5, 0.625, 1.0, 0.5938, 1.0, 0.5938, 0.5, 0.5938, 0.5, 0.5938, 1.0, 0.5625, 1.0, 0.5625, 0.5, 0.5625, 0.5, 0.5625, 1.0, 0.5312, 1.0, 0.5312, 0.5, 0.5312, 0.5, 0.5312, 1.0, 0.5, 1.0, 0.5, 0.5, 0.5, 0.5, 0.5, 1.0, 0.4688, 1.0, 0.4688, 0.5, 0.4688, 0.5, 0.4688, 1.0, 0.4375, 1.0, 0.4375, 0.5, 0.4375, 0.5, 0.4375, 1.0, 0.4062, 1.0, 0.4062, 0.5, 0.4062, 0.5, 0.4062, 1.0, 0.375, 1.0, 0.375, 0.5, 0.375, 0.5, 0.375, 1.0, 0.3438, 1.0, 0.3438, 0.5, 0.3438, 0.5, 0.3438, 1.0, 0.3125, 1.0, 0.3125, 0.5, 0.3125, 0.5, 0.3125, 1.0, 0.2812, 1.0, 0.2812, 0.5, 0.2812, 0.5, 0.2812, 1.0, 0.25, 1.0, 0.25, 0.5, 0.25, 0.5, 0.25, 1.0, 0.2188, 1.0, 0.2188, 0.5, 0.2188, 0.5, 0.2188, 1.0, 0.1875, 1.0, 0.1875, 0.5, 0.1875, 0.5, 0.1875, 1.0, 0.1562, 1.0, 0.1562, 0.5, 0.1562, 0.5, 0.1562, 1.0, 0.125, 1.0, 0.125, 0.5, 0.125, 0.5, 0.125, 1.0, 0.09375, 1.0, 0.09375, 0.5, 0.09375, 0.5, 0.09375, 1.0, 0.0625, 1.0, 0.0625, 0.5, 0.6875, 1.0, 0.7188, 1.0, 0.7188, 1.0, 0.6875, 1.0, 0.0625, 0.5, 0.0625, 1.0, 0.03125, 1.0, 0.03125, 0.5, 0.03125, 0.5, 0.03125, 1.0, 0.0, 1.0, 0.0, 0.5, 0.75, 0.49, 0.7968, 0.4854, 0.8418, 0.4717, 0.8833, 0.4496, 0.9197, 0.4197, 0.9496, 0.3833, 0.9717, 0.3418, 0.9854, 0.2968, 0.99, 0.25, 0.9854, 0.2032, 0.9717, 0.1582, 0.9496, 0.1167, 0.9197, 0.08029, 0.8833, 0.05045, 0.8418, 0.02827, 0.7968, 0.01461, 0.75, 0.01, 0.7032, 0.01461, 0.6582, 0.02827, 0.6167, 0.05045, 0.5803, 0.08029, 0.5504, 0.1167, 0.5283, 0.1582, 0.5146, 0.2032, 0.51, 0.25, 0.5146, 0.2968, 0.5283, 0.3418, 0.5504, 0.3833, 0.5803, 0.4197, 0.6167, 0.4496, 0.6582, 0.4717, 0.7032, 0.4854, 0.2968, 0.4854, 0.25, 0.49, 0.2032, 0.4854, 0.1582, 0.4717, 0.1167, 0.4496, 0.08029, 0.4197, 0.05045, 0.3833, 0.02827, 0.3418, 0.01461, 0.2968, 0.01, 0.25, 0.01461, 0.2032, 0.02827, 0.1582, 0.05045, 0.1167, 0.08029, 0.08029, 0.1167, 0.05045, 0.1582, 0.02827, 0.2032, 0.01461, 0.25, 0.01, 0.2968, 0.01461, 0.3418, 0.02827, 0.3833, 0.05045, 0.4197, 0.08029, 0.4496, 0.1167, 0.4717, 0.1582, 0.4854, 0.2032, 0.49, 0.25, 0.4854, 0.2968, 0.4717, 0.3418, 0.4496, 0.3833, 0.4197, 0.4197, 0.3833, 0.4496, 0.3418, 0.4717, 0.4062, 1.0, 0.4375, 1.0, 0.4375, 1.0, 0.4062, 1.0, 0.125, 1.0, 0.1562, 1.0, 0.1562, 1.0, 0.125, 1.0, 0.8125, 1.0, 0.8438, 1.0, 0.8438, 1.0, 0.8125, 1.0, 0.5312, 1.0, 0.5625, 1.0, 0.5625, 1.0, 0.5312, 1.0, 0.25, 1.0, 0.2812, 1.0, 0.2812, 1.0, 0.25, 1.0, 0.9375, 1.0, 0.9688, 1.0, 0.9688, 1.0, 0.9375, 1.0, 0.6562, 1.0, 0.6875, 1.0, 0.6875, 1.0, 0.6562, 1.0, 0.375, 1.0, 0.4062, 1.0, 0.4062, 1.0, 0.375, 1.0, 0.09375, 1.0, 0.125, 1.0, 0.125, 1.0, 0.09375, 1.0, 0.7812, 1.0, 0.8125, 1.0, 0.8125, 1.0, 0.7812, 1.0, 0.5, 1.0, 0.5312, 1.0, 0.5312, 1.0, 0.5, 1.0, 0.2188, 1.0, 0.25, 1.0, 0.25, 1.0, 0.2188, 1.0, 0.9062, 1.0, 0.9375, 1.0, 0.9375, 1.0, 0.9062, 1.0, 0.625, 1.0, 0.6562, 1.0, 0.6562, 1.0, 0.625, 1.0, 0.3438, 1.0, 0.375, 1.0, 0.375, 1.0, 0.3438, 1.0, 0.0625, 1.0, 0.09375, 1.0, 0.09375, 1.0, 0.0625, 1.0, 0.75, 1.0, 0.7812, 1.0, 0.7812, 1.0, 0.75, 1.0, 0.4688, 1.0, 0.5, 1.0, 0.5, 1.0, 0.4688, 1.0, 0.1875, 1.0, 0.2188, 1.0, 0.2188, 1.0, 0.1875, 1.0, 0.875, 1.0, 0.9062, 1.0, 0.9062, 1.0, 0.875, 1.0, 0.5938, 1.0, 0.625, 1.0, 0.625, 1.0, 0.5938, 1.0, 0.3125, 1.0, 0.3438, 1.0, 0.3438, 1.0, 0.3125, 1.0, 0.03125, 1.0, 0.0625, 1.0, 0.0625, 1.0, 0.03125, 1.0, 0.7188, 1.0, 0.75, 1.0, 0.75, 1.0, 0.7188, 1.0, 0.4375, 1.0, 0.4688, 1.0, 0.4688, 1.0, 0.4375, 1.0, 0.1562, 1.0, 0.1875, 1.0, 0.1875, 1.0, 0.1562, 1.0, 0.8438, 1.0, 0.875, 1.0, 0.875, 1.0, 0.8438, 1.0, 0.5625, 1.0, 0.5938, 1.0, 0.5938, 1.0, 0.5625, 1.0, 0.2812, 1.0, 0.3125, 1.0, 0.3125, 1.0, 0.2812, 1.0, 0.9688, 1.0, 1.0, 1.0, 1.0, 1.0, 0.9688, 1.0, 0.0, 1.0, 0.03125, 1.0, 0.03125, 1.0, 0.0, 1.0])
me_cylinder_005.use_remesh_fix_poles = True
me_cylinder_005.use_remesh_preserve_attributes = False
me_cylinder_005.use_mirror_vertex_groups = False
me_cylinder_005.update()

# ---- objects
ob_light = bpy.data.objects.new('Light', light_light)
ob_camera = bpy.data.objects.new('Camera', cam_camera)
ob_cylinder = bpy.data.objects.new('Cylinder', me_cylinder)
ob_mirrormodifierempty = bpy.data.objects.new('MirrorModifierEmpty', None)
ob_cylinder_001 = bpy.data.objects.new('Cylinder.001', me_cylinder_004)
ob_cylinder_002 = bpy.data.objects.new('Cylinder.002', me_cylinder_005)

# ---- transforms, parenting, visibility, modifiers, constraints
ob_light.location = (4.076, 1.005, 5.904)
ob_light.rotation_euler = (0.6503, 0.05522, 1.866)
ob_light.lock_rotations_4d = False
ob_light.empty_display_type = 'ARROWS'
ob_light.color = (0.0, 0.0, 0.0, 0.0)
ob_light.lineart.crease_threshold = 0.0
ob_camera.location = (7.359, -6.926, 4.958)
ob_camera.rotation_euler = (1.109, 0.0, 0.8149)
ob_camera.lock_rotations_4d = False
ob_camera.empty_display_type = 'ARROWS'
ob_camera.color = (0.0, 0.0, 0.0, 0.0)
ob_camera.display_type = 'WIRE'
ob_camera.lineart.crease_threshold = 0.0
ob_cylinder.location = (0.0, 0.0, 0.0)
ob_cylinder.rotation_euler = (-0.0, 1.571, 0.0)
ob_cylinder.lineart.crease_threshold = 0.0
_m = ob_cylinder.modifiers.new('Boolean', 'BOOLEAN')
_m.object = ob_cylinder_001
_m.solver = 'FAST'
ob_mirrormodifierempty.location = (0.0, 0.0, 0.0)
ob_mirrormodifierempty.lineart.crease_threshold = 0.0
ob_cylinder_001.location = (0.0, 0.0, 3.79)
ob_cylinder_001.rotation_euler = (0.0, -0.0, 1.571)
ob_cylinder_001.scale = (0.32, 0.32, 3.791)
ob_cylinder_001.display_type = 'WIRE'
ob_cylinder_001.lineart.crease_threshold = 0.0
ob_cylinder_002.location = (0.0, 0.0, 0.0)
ob_cylinder_002.rotation_euler = (-0.0, 1.571, 0.0)
ob_cylinder_002.lineart.crease_threshold = 0.0

# ---- collection membership
col_collection.objects.link(ob_light)
col_collection.objects.link(ob_camera)
col_collection.objects.link(ob_cylinder)
col_collection.objects.link(ob_mirrormodifierempty)
col_collection.objects.link(ob_cylinder_001)
col_collection.objects.link(ob_cylinder_002)

# ---- scene / render settings (as saved in the file)
scene.camera = ob_camera
scene.frame_start = 1; scene.frame_end = 250; scene.frame_set(1)
scene.render.engine = 'BLENDER_EEVEE_NEXT'
scene.cycles.use_denoising = False
scene.cycles.samples = 128
scene.cycles.sampling_pattern = 'TABULATED_SOBOL'
scene.cycles.use_adaptive_sampling = False
scene.cycles.use_light_tree = False
scene.view_settings.view_transform = 'Filmic'
bpy.context.view_layer.update()

